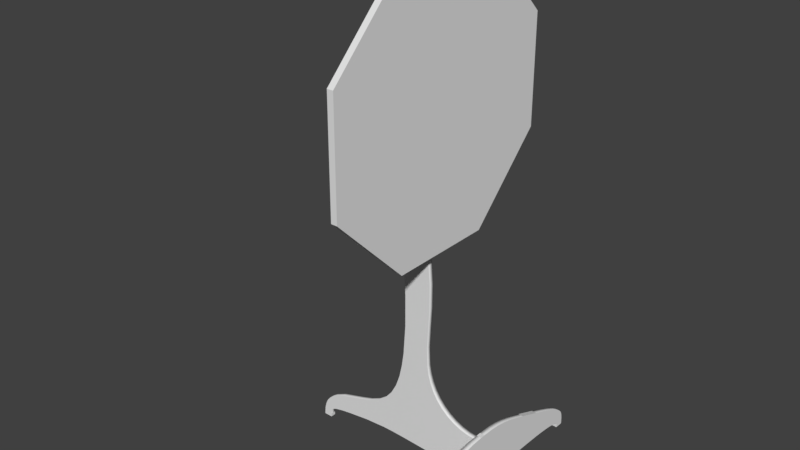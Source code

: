 # Source: Stopschild.blend  (saved by Blender 2.79.0; exported with 4.5.12 LTS)
import bpy
from mathutils import Matrix  # noqa: F401  (used for matrix-valued properties, if any)

bpy.ops.wm.read_factory_settings(use_empty=True)
scene = bpy.context.scene
scene.name = 'Scene'

# ---- collections
col_collection_1 = bpy.data.collections.new('Collection 1'); scene.collection.children.link(col_collection_1)

# ---- materials (node trees are filled in below, after node groups)
mat_steel___satin = bpy.data.materials.new('Steel_-_Satin')
mat_steel___satin.alpha_threshold = 0.0
mat_steel___satin.use_transparent_shadow = False
mat_steel___satin.specular_color = (0.5, 0.5, 0.5)
mat_steel___satin.roughness = 0.5

# ---- material node trees

# ---- world
world_world = bpy.data.worlds.new('World'); scene.world = world_world
world_world.color = (0.05088, 0.05088, 0.05088)
world_world.use_sun_shadow = False
world_world.sun_shadow_jitter_overblur = 0.0
world_world.cycles.sampling_method = 'MANUAL'

# ---- meshes
me_body1_2 = bpy.data.meshes.new('Body1:2')
me_body1_2.from_pydata([(-30.0, -1.5, 245.0), (-30.0, 1.5, 245.0), (-30.0, -1.5, 240.0), (-30.0, 1.5, 240.0), (-30.0, -1.5, 185.0), (-30.0, 1.5, 185.0), (-30.0, -1.5, 180.0), (-30.0, 1.5, 180.0), (-30.0, -1.5, 205.0), (-30.0, 1.5, 205.0), (-30.0, -1.5, 200.0), (-30.0, 1.5, 200.0), (-30.0, 1.5, 220.0), (-30.0, -1.5, 220.0), (-30.0, 1.5, 225.0), (-30.0, -1.5, 225.0), (-29.5, 75.0, 181.4), (-29.5, 75.0, 243.6), (-29.5, 31.07, 137.5), (-29.5, 31.07, 287.5), (-29.5, -31.07, 137.5), (-29.5, -31.07, 287.5), (-29.5, -75.0, 181.4), (-29.5, -75.0, 243.6), (-33.0, -1.5, 220.0), (-33.0, 1.5, 220.0), (-33.0, -1.5, 225.0), (-33.0, 1.5, 225.0), (-33.0, -1.5, 205.0), (-33.0, -1.5, 200.0), (-33.0, 1.5, 205.0), (-33.0, 1.5, 200.0), (-33.0, -1.5, 185.0), (-33.0, -1.5, 180.0), (-33.0, 1.5, 185.0), (-33.0, 1.5, 180.0), (-33.0, -1.5, 245.0), (-33.0, -1.5, 240.0), (-33.0, 1.5, 245.0), (-33.0, 1.5, 240.0), (-33.0, 75.0, 243.6), (-33.0, 31.07, 287.5), (-33.0, -31.07, 287.5), (-33.0, -75.0, 243.6), (-33.0, -75.0, 181.4), (-33.0, -31.07, 137.5), (-33.0, 31.07, 137.5), (-33.0, 75.0, 181.4)], [], [(0, 1, 2), (2, 1, 3), (4, 5, 6), (6, 5, 7), (8, 9, 10), (10, 9, 11), (12, 13, 14), (14, 13, 15), (16, 17, 18), (18, 17, 19), (18, 19, 20), (20, 19, 21), (20, 21, 22), (22, 21, 23), (13, 12, 24), (24, 12, 25), (15, 13, 26), (26, 13, 24), (14, 15, 27), (27, 15, 26), (12, 14, 25), (25, 14, 27), (8, 10, 28), (28, 10, 29), (9, 8, 30), (30, 8, 28), (11, 9, 31), (31, 9, 30), (10, 11, 29), (29, 11, 31), (4, 6, 32), (32, 6, 33), (5, 4, 34), (34, 4, 32), (7, 5, 35), (35, 5, 34), (6, 7, 33), (33, 7, 35), (0, 2, 36), (36, 2, 37), (1, 0, 38), (38, 0, 36), (3, 1, 39), (39, 1, 38), (2, 3, 37), (37, 3, 39), (40, 41, 17), (17, 41, 19), (41, 42, 19), (19, 42, 21), (42, 43, 21), (21, 43, 23), (43, 44, 23), (23, 44, 22), (44, 45, 22), (22, 45, 20), (45, 46, 20), (20, 46, 18), (46, 47, 18), (18, 47, 16), (47, 40, 16), (16, 40, 17), (39, 27, 37), (37, 27, 26), (37, 26, 43), (43, 26, 24), (43, 24, 28), (28, 24, 30), (30, 24, 25), (30, 25, 40), (40, 25, 27), (40, 27, 39), (39, 38, 40), (40, 38, 41), (41, 38, 42), (42, 38, 36), (42, 36, 43), (43, 36, 37), (35, 45, 33), (33, 45, 44), (33, 44, 32), (32, 44, 29), (32, 29, 34), (34, 29, 31), (34, 31, 47), (47, 31, 30), (47, 30, 40), (34, 47, 35), (35, 47, 46), (35, 46, 45), (43, 28, 44), (44, 28, 29)])
_uv = me_body1_2.uv_layers.new(name='Body1_2-mesh-map-0')
_uv.uv.foreach_set('vector', [0.09858, 0.5015, 0.1085, 0.5015, 0.09858, 0.5181, 0.09858, 0.5181, 0.1085, 0.5015, 0.1085, 0.5181, 0.1761, 0.5015, 0.1861, 0.5015, 0.1761, 0.5181, 0.1761, 0.5181, 0.1861, 0.5015, 0.1861, 0.5181, 0.1115, 0.5015, 0.1214, 0.5015, 0.1115, 0.5181, 0.1115, 0.5181, 0.1214, 0.5015, 0.1214, 0.5181, 0.09559, 0.5181, 0.08565, 0.5181, 0.09559, 0.5015, 0.09559, 0.5015, 0.08565, 0.5181, 0.08565, 0.5015, 0.9985, 0.1471, 0.9985, 0.3529, 0.8529, 0.001491, 0.8529, 0.001491, 0.9985, 0.3529, 0.8529, 0.4985, 0.8529, 0.001491, 0.8529, 0.4985, 0.6471, 0.001491, 0.6471, 0.001491, 0.8529, 0.4985, 0.6471, 0.4985, 0.6471, 0.001491, 0.6471, 0.4985, 0.5015, 0.1471, 0.5015, 0.1471, 0.6471, 0.4985, 0.5015, 0.3529, 0.3053, 0.5015, 0.3153, 0.5015, 0.3053, 0.5114, 0.3053, 0.5114, 0.3153, 0.5015, 0.3153, 0.5114, 0.1731, 0.5015, 0.1731, 0.5181, 0.1632, 0.5015, 0.1632, 0.5015, 0.1731, 0.5181, 0.1632, 0.5181, 0.2536, 0.5015, 0.2636, 0.5015, 0.2536, 0.5114, 0.2536, 0.5114, 0.2636, 0.5015, 0.2636, 0.5114, 0.1373, 0.5181, 0.1373, 0.5015, 0.1473, 0.5181, 0.1473, 0.5181, 0.1373, 0.5015, 0.1473, 0.5015, 0.06975, 0.5015, 0.06975, 0.5181, 0.05981, 0.5015, 0.05981, 0.5015, 0.06975, 0.5181, 0.05981, 0.5181, 0.2407, 0.5015, 0.2507, 0.5015, 0.2407, 0.5114, 0.2407, 0.5114, 0.2507, 0.5015, 0.2507, 0.5114, 0.07273, 0.5181, 0.07273, 0.5015, 0.08267, 0.5181, 0.08267, 0.5181, 0.07273, 0.5015, 0.08267, 0.5015, 0.2924, 0.5015, 0.3024, 0.5015, 0.2924, 0.5114, 0.2924, 0.5114, 0.3024, 0.5015, 0.3024, 0.5114, 0.199, 0.5015, 0.199, 0.5181, 0.189, 0.5015, 0.189, 0.5015, 0.199, 0.5181, 0.189, 0.5181, 0.2278, 0.5015, 0.2377, 0.5015, 0.2278, 0.5114, 0.2278, 0.5114, 0.2377, 0.5015, 0.2377, 0.5114, 0.1244, 0.5181, 0.1244, 0.5015, 0.1344, 0.5181, 0.1344, 0.5181, 0.1244, 0.5015, 0.1344, 0.5015, 0.2795, 0.5015, 0.2894, 0.5015, 0.2795, 0.5114, 0.2795, 0.5114, 0.2894, 0.5015, 0.2894, 0.5114, 0.1602, 0.5015, 0.1602, 0.5181, 0.1503, 0.5015, 0.1503, 0.5015, 0.1602, 0.5181, 0.1503, 0.5181, 0.2149, 0.5015, 0.2248, 0.5015, 0.2149, 0.5114, 0.2149, 0.5114, 0.2248, 0.5015, 0.2248, 0.5114, 0.202, 0.5181, 0.202, 0.5015, 0.2119, 0.5181, 0.2119, 0.5181, 0.202, 0.5015, 0.2119, 0.5015, 0.2666, 0.5015, 0.2765, 0.5015, 0.2666, 0.5114, 0.2666, 0.5114, 0.2765, 0.5015, 0.2765, 0.5114, 0.01309, 0.8529, 0.01309, 0.9985, 0.001491, 0.8529, 0.001491, 0.8529, 0.01309, 0.9985, 0.001491, 0.9985, 0.04523, 0.7074, 0.04523, 0.5015, 0.05683, 0.7074, 0.05683, 0.7074, 0.04523, 0.5015, 0.05683, 0.5015, 0.02767, 0.5015, 0.02767, 0.6471, 0.01607, 0.5015, 0.01607, 0.5015, 0.02767, 0.6471, 0.01607, 0.6471, 0.02767, 0.6471, 0.02767, 0.8529, 0.01607, 0.6471, 0.01607, 0.6471, 0.02767, 0.8529, 0.01607, 0.8529, 0.02767, 0.8529, 0.02767, 0.9985, 0.01607, 0.8529, 0.01607, 0.8529, 0.02767, 0.9985, 0.01607, 0.9985, 0.03065, 0.7074, 0.03065, 0.5015, 0.04225, 0.7074, 0.04225, 0.7074, 0.03065, 0.5015, 0.04225, 0.5015, 0.01309, 0.5015, 0.01309, 0.6471, 0.001491, 0.5015, 0.001491, 0.5015, 0.01309, 0.6471, 0.001491, 0.6471, 0.01309, 0.6471, 0.01309, 0.8529, 0.001491, 0.6471, 0.001491, 0.6471, 0.01309, 0.8529, 0.001491, 0.8529, 0.3179, 0.1891, 0.2828, 0.2242, 0.3109, 0.1821, 0.3109, 0.1821, 0.2828, 0.2242, 0.2758, 0.2172, 0.3109, 0.1821, 0.2758, 0.2172, 0.1471, 0.001491, 0.1471, 0.001491, 0.2758, 0.2172, 0.2641, 0.2289, 0.1471, 0.001491, 0.2641, 0.2289, 0.2289, 0.2641, 0.2289, 0.2641, 0.2641, 0.2289, 0.2359, 0.2711, 0.2359, 0.2711, 0.2641, 0.2289, 0.2711, 0.2359, 0.2359, 0.2711, 0.2711, 0.2359, 0.4985, 0.3529, 0.4985, 0.3529, 0.2711, 0.2359, 0.2828, 0.2242, 0.4985, 0.3529, 0.2828, 0.2242, 0.3179, 0.1891, 0.3179, 0.1891, 0.3297, 0.1774, 0.4985, 0.3529, 0.4985, 0.3529, 0.3297, 0.1774, 0.4985, 0.1471, 0.4985, 0.1471, 0.3297, 0.1774, 0.3529, 0.001491, 0.3529, 0.001491, 0.3297, 0.1774, 0.3226, 0.1703, 0.3529, 0.001491, 0.3226, 0.1703, 0.1471, 0.001491, 0.1471, 0.001491, 0.3226, 0.1703, 0.3109, 0.1821, 0.1774, 0.3297, 0.001491, 0.3529, 0.1703, 0.3226, 0.1703, 0.3226, 0.001491, 0.3529, 0.001491, 0.1471, 0.1703, 0.3226, 0.001491, 0.1471, 0.1821, 0.3109, 0.1821, 0.3109, 0.001491, 0.1471, 0.2172, 0.2758, 0.1821, 0.3109, 0.2172, 0.2758, 0.1891, 0.3179, 0.1891, 0.3179, 0.2172, 0.2758, 0.2242, 0.2828, 0.1891, 0.3179, 0.2242, 0.2828, 0.3529, 0.4985, 0.3529, 0.4985, 0.2242, 0.2828, 0.2359, 0.2711, 0.3529, 0.4985, 0.2359, 0.2711, 0.4985, 0.3529, 0.1891, 0.3179, 0.3529, 0.4985, 0.1774, 0.3297, 0.1774, 0.3297, 0.3529, 0.4985, 0.1471, 0.4985, 0.1774, 0.3297, 0.1471, 0.4985, 0.001491, 0.3529, 0.1471, 0.001491, 0.2289, 0.2641, 0.001491, 0.1471, 0.001491, 0.1471, 0.2289, 0.2641, 0.2172, 0.2758])
me_body1_2.materials.append(mat_steel___satin)
me_body1_2.use_remesh_preserve_volume = False
me_body1_2.use_remesh_preserve_attributes = False
me_body1_2.use_mirror_vertex_groups = False
me_body1_2.update()
me_body1_1 = bpy.data.meshes.new('Body1:1')
me_body1_1.from_pydata([(-3.0, -1.5, 15.0), (-3.0, 1.5, 15.0), (-0.000363, -1.5, 15.0), (-0.000363, 1.5, 15.0), (-3.0, -1.5, 10.0), (-0.000363, -1.5, 10.0), (-3.0, 1.5, 10.0), (-0.000363, 1.5, 10.0), (-3.0, -1.5, 35.0), (-3.0, 1.5, 35.0), (-0.000363, -1.5, 35.0), (-0.000363, 1.5, 35.0), (-3.0, -1.5, 30.0), (-0.000363, -1.5, 30.0), (-3.0, 1.5, 30.0), (-0.000363, 1.5, 30.0), (-3.0, -1.5, 38.0), (-3.0, -8.392, 37.74), (-0.000363, -1.5, 38.0), (-0.000363, -8.392, 37.74), (-3.0, -14.54, 36.97), (-0.000363, -14.54, 36.97), (-3.0, -20.2, 35.71), (-0.000363, -20.2, 35.71), (-3.0, -25.73, 34.0), (-0.000363, -25.73, 34.0), (-3.0, -31.47, 31.87), (-0.000363, -31.47, 31.87), (-3.0, -37.66, 29.39), (-0.000363, -37.66, 29.39), (-3.0, -44.39, 26.65), (-0.000363, -44.39, 26.65), (-3.0, -51.48, 23.73), (-0.000363, -51.48, 23.73), (-3.0, -58.57, 20.76), (-0.000363, -58.57, 20.76), (-3.0, -65.18, 17.82), (-0.000363, -65.18, 17.82), (-3.0, -70.82, 15.0), (-0.000363, -70.82, 15.0), (-3.0, -73.16, 13.64), (-0.000363, -73.16, 13.64), (-3.0, -75.13, 12.32), (-0.000363, -75.13, 12.32), (-3.0, -76.72, 11.02), (-0.000363, -76.72, 11.02), (-3.0, -77.93, 9.737), (-0.000363, -77.93, 9.737), (-3.0, -78.8, 8.445), (-0.000363, -78.8, 8.445), (-3.0, -79.37, 7.121), (-0.000363, -79.37, 7.121), (-3.0, -79.9, 4.27), (-0.000363, -79.9, 4.27), (-3.0, -80.0, 0.9944), (-0.000363, -80.0, 0.9944), (-3.0, 1.5, 38.0), (-0.000363, 1.5, 38.0), (-3.0, 80.0, 0.9944), (-3.0, 79.9, 4.27), (-0.000363, 80.0, 0.9944), (-0.000363, 79.9, 4.27), (-3.0, 79.37, 7.121), (-0.000363, 79.37, 7.121), (-3.0, 78.8, 8.445), (-0.000363, 78.8, 8.445), (-3.0, 77.93, 9.737), (-0.000363, 77.93, 9.737), (-3.0, 76.72, 11.02), (-0.000363, 76.72, 11.02), (-3.0, 75.13, 12.32), (-0.000363, 75.13, 12.32), (-3.0, 73.16, 13.64), (-0.000363, 73.16, 13.64), (-3.0, 70.82, 15.0), (-0.000363, 70.82, 15.0), (-3.0, 65.18, 17.82), (-0.000363, 65.18, 17.82), (-3.0, 58.57, 20.76), (-0.000363, 58.57, 20.76), (-3.0, 51.48, 23.73), (-0.000363, 51.48, 23.73), (-3.0, 44.39, 26.65), (-0.000363, 44.39, 26.65), (-3.0, 37.66, 29.39), (-0.000363, 37.66, 29.39), (-3.0, 31.47, 31.87), (-0.000363, 31.47, 31.87), (-3.0, 25.73, 34.0), (-0.000363, 25.73, 34.0), (-3.0, 20.2, 35.71), (-0.000363, 20.2, 35.71), (-3.0, 14.54, 36.97), (-0.000363, 14.54, 36.97), (-3.0, 8.392, 37.74), (-0.000363, 8.392, 37.74), (-3.0, 80.0, -0.005631), (-0.000363, 80.0, -0.005631), (-3.0, 75.0, 6.1e-05), (-0.000363, 75.0, 6.1e-05), (-3.0, 75.0, 2.0), (-0.000363, 75.0, 2.0), (-3.0, 1.5, 7.0), (-3.0, 16.25, 7.085), (-0.000363, 1.5, 7.0), (-0.000363, 16.25, 7.085), (-3.0, 29.85, 7.024), (-0.000363, 29.85, 7.024), (-3.0, 36.18, 6.933), (-0.000363, 36.18, 6.933), (-3.0, 42.16, 6.798), (-0.000363, 42.16, 6.798), (-3.0, 47.76, 6.614), (-0.000363, 47.76, 6.614), (-3.0, 52.93, 6.375), (-0.000363, 52.93, 6.375), (-3.0, 57.64, 6.077), (-0.000363, 57.64, 6.077), (-3.0, 61.84, 5.714), (-0.000363, 61.84, 5.714), (-3.0, 65.49, 5.281), (-0.000363, 65.49, 5.281), (-3.0, 68.56, 4.775), (-0.000363, 68.56, 4.775), (-3.0, 71.05, 4.193), (-0.000363, 71.05, 4.193), (-3.0, 72.95, 3.536), (-0.000363, 72.95, 3.536), (-3.0, 74.26, 2.805), (-0.000363, 74.26, 2.805), (-3.0, 74.7, 2.411), (-0.000363, 74.7, 2.411), (-3.0, -1.5, 7.0), (-0.000363, -1.5, 7.0), (-3.0, -75.0, 2.0), (-3.0, -74.7, 2.419), (-0.000363, -75.0, 2.0), (-0.000363, -74.7, 2.419), (-3.0, -74.26, 2.817), (-0.000363, -74.26, 2.817), (-3.0, -72.95, 3.553), (-0.000363, -72.95, 3.553), (-3.0, -71.05, 4.207), (-0.000363, -71.05, 4.207), (-3.0, -68.56, 4.778), (-0.000363, -68.56, 4.778), (-3.0, -65.49, 5.267), (-0.000363, -65.49, 5.267), (-3.0, -61.84, 5.678), (-0.000363, -61.84, 5.678), (-3.0, -57.64, 6.015), (-0.000363, -57.64, 6.015), (-3.0, -52.93, 6.286), (-0.000363, -52.93, 6.286), (-3.0, -47.76, 6.499), (-0.000363, -47.76, 6.499), (-3.0, -42.16, 6.662), (-0.000363, -42.16, 6.662), (-3.0, -36.18, 6.784), (-0.000363, -36.18, 6.784), (-3.0, -29.85, 6.872), (-0.000363, -29.85, 6.872), (-3.0, -16.24, 6.972), (-0.000363, -16.24, 6.972), (-3.0, -75.0, 6.1e-05), (-0.000363, -75.0, 6.1e-05), (-3.0, -80.0, -0.005631), (-0.000363, -80.0, -0.005631)], [], [(0, 1, 2), (2, 1, 3), (4, 0, 5), (5, 0, 2), (6, 4, 7), (7, 4, 5), (1, 6, 3), (3, 6, 7), (8, 9, 10), (10, 9, 11), (12, 8, 13), (13, 8, 10), (14, 12, 15), (15, 12, 13), (9, 14, 11), (11, 14, 15), (16, 17, 18), (18, 17, 19), (19, 17, 20), (19, 20, 21), (21, 20, 22), (21, 22, 23), (23, 22, 24), (23, 24, 25), (25, 24, 26), (25, 26, 27), (27, 26, 28), (27, 28, 29), (29, 28, 30), (29, 30, 31), (31, 30, 32), (31, 32, 33), (33, 32, 34), (33, 34, 35), (35, 34, 36), (35, 36, 37), (37, 36, 38), (37, 38, 39), (39, 38, 40), (39, 40, 41), (41, 40, 42), (41, 42, 43), (43, 42, 44), (43, 44, 45), (45, 44, 46), (45, 46, 47), (47, 46, 48), (47, 48, 49), (49, 48, 50), (49, 50, 51), (51, 50, 52), (51, 52, 53), (53, 52, 54), (53, 54, 55), (56, 16, 57), (57, 16, 18), (58, 59, 60), (60, 59, 61), (61, 59, 62), (61, 62, 63), (63, 62, 64), (63, 64, 65), (65, 64, 66), (65, 66, 67), (67, 66, 68), (67, 68, 69), (69, 68, 70), (69, 70, 71), (71, 70, 72), (71, 72, 73), (73, 72, 74), (73, 74, 75), (75, 74, 76), (75, 76, 77), (77, 76, 78), (77, 78, 79), (79, 78, 80), (79, 80, 81), (81, 80, 82), (81, 82, 83), (83, 82, 84), (83, 84, 85), (85, 84, 86), (85, 86, 87), (87, 86, 88), (87, 88, 89), (89, 88, 90), (89, 90, 91), (91, 90, 92), (91, 92, 93), (93, 92, 94), (93, 94, 95), (95, 94, 56), (95, 56, 57), (96, 58, 97), (97, 58, 60), (98, 96, 99), (99, 96, 97), (100, 98, 101), (101, 98, 99), (102, 103, 104), (104, 103, 105), (105, 103, 106), (105, 106, 107), (107, 106, 108), (107, 108, 109), (109, 108, 110), (109, 110, 111), (111, 110, 112), (111, 112, 113), (113, 112, 114), (113, 114, 115), (115, 114, 116), (115, 116, 117), (117, 116, 118), (117, 118, 119), (119, 118, 120), (119, 120, 121), (121, 120, 122), (121, 122, 123), (123, 122, 124), (123, 124, 125), (125, 124, 126), (125, 126, 127), (127, 126, 128), (127, 128, 129), (129, 128, 130), (129, 130, 131), (131, 130, 100), (131, 100, 101), (132, 102, 133), (133, 102, 104), (134, 135, 136), (136, 135, 137), (137, 135, 138), (137, 138, 139), (139, 138, 140), (139, 140, 141), (141, 140, 142), (141, 142, 143), (143, 142, 144), (143, 144, 145), (145, 144, 146), (145, 146, 147), (147, 146, 148), (147, 148, 149), (149, 148, 150), (149, 150, 151), (151, 150, 152), (151, 152, 153), (153, 152, 154), (153, 154, 155), (155, 154, 156), (155, 156, 157), (157, 156, 158), (157, 158, 159), (159, 158, 160), (159, 160, 161), (161, 160, 162), (161, 162, 163), (163, 162, 132), (163, 132, 133), (164, 134, 165), (165, 134, 136), (166, 164, 167), (167, 164, 165), (54, 166, 55), (55, 166, 167), (15, 89, 11), (11, 89, 91), (11, 91, 93), (13, 3, 15), (15, 3, 83), (15, 83, 85), (10, 25, 13), (13, 25, 27), (13, 27, 29), (11, 18, 10), (10, 18, 19), (10, 19, 21), (7, 105, 3), (3, 105, 107), (3, 107, 77), (77, 107, 109), (77, 109, 111), (5, 133, 7), (7, 133, 104), (7, 104, 105), (133, 5, 163), (163, 5, 2), (163, 2, 161), (161, 2, 37), (161, 37, 159), (159, 37, 157), (157, 37, 39), (157, 39, 155), (155, 39, 41), (155, 41, 153), (153, 41, 43), (153, 43, 45), (3, 13, 2), (2, 13, 31), (2, 31, 33), (167, 165, 55), (55, 165, 136), (55, 136, 137), (55, 137, 53), (53, 137, 139), (53, 139, 141), (141, 143, 53), (53, 143, 51), (51, 143, 145), (51, 145, 147), (51, 147, 49), (49, 147, 149), (49, 149, 47), (47, 149, 151), (47, 151, 45), (45, 151, 153), (77, 111, 75), (75, 111, 113), (75, 113, 73), (73, 113, 115), (73, 115, 71), (71, 115, 69), (69, 115, 117), (69, 117, 67), (67, 117, 119), (67, 119, 65), (65, 119, 121), (65, 121, 63), (63, 121, 123), (63, 123, 125), (63, 125, 61), (61, 125, 127), (61, 127, 129), (129, 131, 61), (61, 131, 60), (60, 131, 101), (60, 101, 99), (99, 97, 60), (77, 79, 3), (3, 79, 81), (3, 81, 83), (85, 87, 15), (15, 87, 89), (93, 95, 11), (11, 95, 57), (11, 57, 18), (21, 23, 10), (10, 23, 25), (29, 31, 13), (33, 35, 2), (2, 35, 37), (9, 88, 14), (14, 88, 86), (14, 86, 84), (8, 56, 9), (9, 56, 94), (9, 94, 92), (12, 24, 8), (8, 24, 22), (8, 22, 20), (14, 0, 12), (12, 0, 30), (12, 30, 28), (1, 103, 6), (6, 103, 102), (6, 102, 132), (0, 14, 1), (1, 14, 82), (1, 82, 80), (4, 162, 0), (0, 162, 160), (0, 160, 36), (36, 160, 158), (36, 158, 156), (162, 4, 132), (132, 4, 6), (166, 54, 164), (164, 54, 134), (134, 54, 135), (135, 54, 52), (135, 52, 138), (138, 52, 140), (140, 52, 142), (142, 52, 50), (142, 50, 144), (144, 50, 146), (146, 50, 48), (146, 48, 148), (148, 48, 46), (148, 46, 150), (150, 46, 44), (150, 44, 152), (152, 44, 42), (152, 42, 40), (152, 40, 154), (154, 40, 38), (154, 38, 156), (156, 38, 36), (36, 34, 0), (0, 34, 32), (0, 32, 30), (28, 26, 12), (12, 26, 24), (20, 17, 8), (8, 17, 16), (8, 16, 56), (92, 90, 9), (9, 90, 88), (84, 82, 14), (80, 78, 1), (1, 78, 76), (1, 76, 106), (106, 76, 108), (108, 76, 110), (110, 76, 74), (110, 74, 112), (112, 74, 72), (112, 72, 114), (114, 72, 70), (114, 70, 68), (114, 68, 116), (116, 68, 66), (116, 66, 118), (118, 66, 64), (118, 64, 120), (120, 64, 62), (120, 62, 122), (122, 62, 124), (124, 62, 59), (124, 59, 126), (126, 59, 128), (128, 59, 130), (130, 59, 58), (130, 58, 100), (100, 58, 98), (98, 58, 96), (106, 103, 1)])
me_body1_1.polygons.foreach_set('use_smooth', [0, 0, 0, 0, 0, 0, 0, 0, 0, 0, 0, 0, 0, 0, 0, 0, 1, 1, 1, 1, 1, 1, 1, 1, 1, 1, 1, 1, 0, 0, 0, 0, 1, 1, 1, 1, 1, 1, 1, 1, 1, 1, 1, 1, 1, 1, 1, 1, 1, 1, 1, 1, 1, 1, 0, 0, 1, 1, 1, 1, 1, 1, 1, 1, 1, 1, 1, 1, 1, 1, 1, 1, 1, 1, 1, 1, 1, 1, 0, 0, 0, 0, 1, 1, 1, 1, 1, 1, 1, 1, 1, 1, 1, 1, 0, 0, 0, 0, 0, 0, 1, 1, 1, 1, 1, 1, 1, 1, 1, 1, 1, 1, 1, 1, 1, 1, 1, 1, 1, 1, 1, 1, 1, 1, 1, 1, 1, 1, 1, 1, 1, 1, 1, 1, 1, 1, 1, 1, 1, 1, 1, 1, 1, 1, 1, 1, 1, 1, 1, 1, 1, 1, 1, 1, 1, 1, 1, 1, 1, 1, 0, 0, 0, 0, 0, 0, 0, 0, 0, 0, 0, 0, 0, 0, 0, 0, 0, 0, 0, 0, 0, 0, 0, 0, 0, 0, 0, 0, 0, 0, 0, 0, 0, 0, 0, 0, 0, 0, 0, 0, 0, 0, 0, 0, 0, 0, 0, 0, 0, 0, 0, 0, 0, 0, 0, 0, 0, 0, 0, 0, 0, 0, 0, 0, 0, 0, 0, 0, 0, 0, 0, 0, 0, 0, 0, 0, 0, 0, 0, 0, 0, 0, 0, 0, 0, 0, 0, 0, 0, 0, 0, 0, 0, 0, 0, 0, 0, 0, 0, 0, 0, 0, 0, 0, 0, 0, 0, 0, 0, 0, 0, 0, 0, 0, 0, 0, 0, 0, 0, 0, 0, 0, 0, 0, 0, 0, 0, 0, 0, 0, 0, 0, 0, 0, 0, 0, 0, 0, 0, 0, 0, 0, 0, 0, 0, 0, 0, 0, 0, 0, 0, 0, 0, 0, 0, 0, 0, 0, 0, 0, 0, 0, 0, 0, 0, 0, 0, 0, 0, 0, 0, 0, 0, 0, 0, 0, 0, 0, 0, 0])
_uv = me_body1_1.uv_layers.new(name='Body1_1-mesh-map-0')
_uv.uv.foreach_set('vector', [0.5731, 0.3938, 0.5591, 0.3938, 0.5731, 0.3752, 0.5731, 0.3752, 0.5591, 0.3938, 0.5591, 0.3752, 0.5349, 0.5597, 0.5349, 0.5389, 0.5535, 0.5597, 0.5535, 0.5597, 0.5349, 0.5389, 0.5535, 0.5389, 0.5744, 0.3211, 0.5591, 0.3211, 0.5744, 0.3025, 0.5744, 0.3025, 0.5591, 0.3211, 0.5591, 0.3025, 0.5535, 0.4259, 0.5535, 0.4493, 0.5349, 0.4259, 0.5349, 0.4259, 0.5535, 0.4493, 0.5349, 0.4493, 0.5731, 0.3696, 0.5591, 0.3696, 0.5731, 0.351, 0.5731, 0.351, 0.5591, 0.3696, 0.5591, 0.351, 0.5349, 0.5333, 0.5349, 0.5126, 0.5535, 0.5333, 0.5535, 0.5333, 0.5349, 0.5126, 0.5535, 0.5126, 0.5744, 0.3454, 0.5591, 0.3454, 0.5744, 0.3267, 0.5744, 0.3267, 0.5591, 0.3454, 0.5591, 0.3267, 0.5535, 0.397, 0.5535, 0.4203, 0.5349, 0.397, 0.5349, 0.397, 0.5535, 0.4203, 0.5349, 0.4203, 0.4864, 0.037, 0.4864, 0.002797, 0.505, 0.037, 0.505, 0.037, 0.4864, 0.002797, 0.505, 0.002797, 0.5106, 0.002797, 0.5293, 0.002797, 0.5293, 0.03155, 0.5106, 0.002797, 0.5293, 0.03155, 0.5106, 0.03155, 0.5106, 0.03155, 0.5293, 0.03155, 0.5293, 0.06064, 0.5106, 0.03155, 0.5293, 0.06064, 0.5106, 0.06064, 0.5106, 0.06064, 0.5293, 0.06064, 0.5293, 0.09131, 0.5106, 0.06064, 0.5293, 0.09131, 0.5106, 0.09131, 0.5106, 0.09131, 0.5293, 0.09131, 0.5293, 0.1248, 0.5106, 0.09131, 0.5293, 0.1248, 0.5106, 0.1248, 0.5106, 0.1248, 0.5293, 0.1248, 0.5293, 0.1617, 0.5106, 0.1248, 0.5293, 0.1617, 0.5106, 0.1617, 0.5106, 0.1617, 0.5293, 0.1617, 0.5293, 0.2021, 0.5106, 0.1617, 0.5293, 0.2021, 0.5106, 0.2021, 0.5106, 0.2021, 0.5293, 0.2021, 0.5293, 0.2447, 0.5106, 0.2021, 0.5293, 0.2447, 0.5106, 0.2447, 0.5106, 0.2447, 0.5293, 0.2447, 0.5293, 0.2877, 0.5106, 0.2447, 0.5293, 0.2877, 0.5106, 0.2877, 0.5106, 0.2877, 0.5293, 0.2877, 0.5293, 0.3284, 0.5106, 0.2877, 0.5293, 0.3284, 0.5106, 0.3284, 0.5106, 0.3284, 0.5293, 0.3284, 0.5293, 0.3647, 0.5106, 0.3284, 0.5293, 0.3647, 0.5106, 0.3647, 0.5106, 0.3647, 0.5293, 0.3647, 0.5293, 0.3807, 0.5106, 0.3647, 0.5293, 0.3807, 0.5106, 0.3807, 0.5106, 0.3807, 0.5293, 0.3807, 0.5293, 0.3949, 0.5106, 0.3807, 0.5293, 0.3949, 0.5106, 0.3949, 0.5106, 0.3949, 0.5293, 0.3949, 0.5293, 0.4075, 0.5106, 0.3949, 0.5293, 0.4075, 0.5106, 0.4075, 0.5106, 0.4075, 0.5293, 0.4075, 0.5293, 0.4185, 0.5106, 0.4075, 0.5293, 0.4185, 0.5106, 0.4185, 0.5106, 0.4185, 0.5293, 0.4185, 0.5293, 0.4281, 0.5106, 0.4185, 0.5293, 0.4281, 0.5106, 0.4281, 0.5106, 0.4281, 0.5293, 0.4281, 0.5293, 0.4366, 0.5106, 0.4281, 0.5293, 0.4366, 0.5106, 0.4366, 0.5106, 0.4366, 0.5293, 0.4366, 0.5293, 0.4521, 0.5106, 0.4366, 0.5293, 0.4521, 0.5106, 0.4521, 0.5106, 0.4521, 0.5293, 0.4521, 0.5293, 0.4678, 0.5106, 0.4521, 0.5293, 0.4678, 0.5106, 0.4678, 0.4864, 0.05229, 0.4864, 0.037, 0.505, 0.05229, 0.505, 0.05229, 0.4864, 0.037, 0.505, 0.037, 0.5148, 0.5522, 0.5279, 0.5522, 0.5148, 0.5708, 0.5148, 0.5708, 0.5279, 0.5522, 0.5279, 0.5708, 0.505, 0.5718, 0.4864, 0.5718, 0.4864, 0.559, 0.505, 0.5718, 0.4864, 0.559, 0.505, 0.559, 0.505, 0.559, 0.4864, 0.559, 0.4864, 0.5513, 0.505, 0.559, 0.4864, 0.5513, 0.505, 0.5513, 0.505, 0.5513, 0.4864, 0.5513, 0.4864, 0.5423, 0.505, 0.5513, 0.4864, 0.5423, 0.505, 0.5423, 0.505, 0.5423, 0.4864, 0.5423, 0.4864, 0.5316, 0.505, 0.5423, 0.4864, 0.5316, 0.505, 0.5316, 0.505, 0.5316, 0.4864, 0.5316, 0.4864, 0.5189, 0.505, 0.5316, 0.4864, 0.5189, 0.505, 0.5189, 0.505, 0.5189, 0.4864, 0.5189, 0.4864, 0.5041, 0.505, 0.5189, 0.4864, 0.5041, 0.505, 0.5041, 0.505, 0.5041, 0.4864, 0.5041, 0.4864, 0.4874, 0.505, 0.5041, 0.4864, 0.4874, 0.505, 0.4874, 0.505, 0.4874, 0.4864, 0.4874, 0.4864, 0.4486, 0.505, 0.4874, 0.4864, 0.4486, 0.505, 0.4486, 0.505, 0.4486, 0.4864, 0.4486, 0.4864, 0.4045, 0.505, 0.4486, 0.4864, 0.4045, 0.505, 0.4045, 0.505, 0.4045, 0.4864, 0.4045, 0.4864, 0.3578, 0.505, 0.4045, 0.4864, 0.3578, 0.505, 0.3578, 0.505, 0.3578, 0.4864, 0.3578, 0.4864, 0.3112, 0.505, 0.3578, 0.4864, 0.3112, 0.505, 0.3112, 0.505, 0.3112, 0.4864, 0.3112, 0.4864, 0.2672, 0.505, 0.3112, 0.4864, 0.2672, 0.505, 0.2672, 0.505, 0.2672, 0.4864, 0.2672, 0.4864, 0.2268, 0.505, 0.2672, 0.4864, 0.2268, 0.505, 0.2268, 0.505, 0.2268, 0.4864, 0.2268, 0.4864, 0.19, 0.505, 0.2268, 0.4864, 0.19, 0.505, 0.19, 0.505, 0.19, 0.4864, 0.19, 0.4864, 0.1557, 0.505, 0.19, 0.4864, 0.1557, 0.505, 0.1557, 0.505, 0.1557, 0.4864, 0.1557, 0.4864, 0.1224, 0.505, 0.1557, 0.4864, 0.1224, 0.505, 0.1224, 0.505, 0.1224, 0.4864, 0.1224, 0.4864, 0.08833, 0.505, 0.1224, 0.4864, 0.08833, 0.505, 0.08833, 0.505, 0.08833, 0.4864, 0.08833, 0.4864, 0.05229, 0.505, 0.08833, 0.4864, 0.05229, 0.505, 0.05229, 0.5106, 0.5522, 0.5148, 0.5522, 0.5106, 0.5708, 0.5106, 0.5708, 0.5148, 0.5522, 0.5148, 0.5708, 0.5535, 0.4549, 0.5535, 0.4782, 0.5349, 0.4549, 0.5349, 0.4549, 0.5535, 0.4782, 0.5349, 0.4782, 0.5685, 0.4181, 0.5591, 0.4181, 0.5685, 0.3994, 0.5685, 0.3994, 0.5591, 0.4181, 0.5591, 0.3994, 0.5106, 0.5466, 0.5106, 0.4781, 0.5293, 0.5466, 0.5293, 0.5466, 0.5106, 0.4781, 0.5293, 0.4781, 0.5591, 0.002797, 0.5778, 0.002797, 0.5778, 0.06629, 0.5591, 0.002797, 0.5778, 0.06629, 0.5591, 0.06629, 0.5591, 0.06629, 0.5778, 0.06629, 0.5778, 0.0961, 0.5591, 0.06629, 0.5778, 0.0961, 0.5591, 0.0961, 0.5591, 0.0961, 0.5778, 0.0961, 0.5778, 0.1245, 0.5591, 0.0961, 0.5778, 0.1245, 0.5591, 0.1245, 0.5591, 0.1245, 0.5778, 0.1245, 0.5778, 0.1512, 0.5591, 0.1245, 0.5778, 0.1512, 0.5591, 0.1512, 0.5591, 0.1512, 0.5778, 0.1512, 0.5778, 0.1763, 0.5591, 0.1512, 0.5778, 0.1763, 0.5591, 0.1763, 0.5591, 0.1763, 0.5778, 0.1763, 0.5778, 0.1994, 0.5591, 0.1763, 0.5778, 0.1994, 0.5591, 0.1994, 0.5591, 0.1994, 0.5778, 0.1994, 0.5778, 0.2204, 0.5591, 0.1994, 0.5778, 0.2204, 0.5591, 0.2204, 0.5591, 0.2204, 0.5778, 0.2204, 0.5778, 0.2391, 0.5591, 0.2204, 0.5778, 0.2391, 0.5591, 0.2391, 0.5591, 0.2391, 0.5778, 0.2391, 0.5778, 0.2555, 0.5591, 0.2391, 0.5778, 0.2555, 0.5591, 0.2555, 0.5591, 0.2555, 0.5778, 0.2555, 0.5778, 0.2695, 0.5591, 0.2555, 0.5778, 0.2695, 0.5591, 0.2695, 0.5591, 0.2695, 0.5778, 0.2695, 0.5778, 0.281, 0.5591, 0.2695, 0.5778, 0.281, 0.5591, 0.281, 0.5591, 0.281, 0.5778, 0.281, 0.5778, 0.2901, 0.5591, 0.281, 0.5778, 0.2901, 0.5591, 0.2901, 0.5591, 0.2901, 0.5778, 0.2901, 0.5778, 0.2938, 0.5591, 0.2901, 0.5778, 0.2938, 0.5591, 0.2938, 0.5591, 0.2938, 0.5778, 0.2938, 0.5778, 0.2969, 0.5591, 0.2938, 0.5778, 0.2969, 0.5591, 0.2969, 0.5535, 0.3774, 0.5535, 0.3914, 0.5349, 0.3774, 0.5349, 0.3774, 0.5535, 0.3914, 0.5349, 0.3914, 0.5349, 0.2951, 0.5349, 0.292, 0.5535, 0.2951, 0.5535, 0.2951, 0.5349, 0.292, 0.5535, 0.292, 0.5535, 0.292, 0.5349, 0.292, 0.5349, 0.2883, 0.5535, 0.292, 0.5349, 0.2883, 0.5535, 0.2883, 0.5535, 0.2883, 0.5349, 0.2883, 0.5349, 0.2792, 0.5535, 0.2883, 0.5349, 0.2792, 0.5535, 0.2792, 0.5535, 0.2792, 0.5349, 0.2792, 0.5349, 0.2677, 0.5535, 0.2792, 0.5349, 0.2677, 0.5535, 0.2677, 0.5535, 0.2677, 0.5349, 0.2677, 0.5349, 0.2538, 0.5535, 0.2677, 0.5349, 0.2538, 0.5535, 0.2538, 0.5535, 0.2538, 0.5349, 0.2538, 0.5349, 0.2376, 0.5535, 0.2538, 0.5349, 0.2376, 0.5535, 0.2376, 0.5535, 0.2376, 0.5349, 0.2376, 0.5349, 0.219, 0.5535, 0.2376, 0.5349, 0.219, 0.5535, 0.219, 0.5535, 0.219, 0.5349, 0.219, 0.5349, 0.1982, 0.5535, 0.219, 0.5349, 0.1982, 0.5535, 0.1982, 0.5535, 0.1982, 0.5349, 0.1982, 0.5349, 0.1753, 0.5535, 0.1982, 0.5349, 0.1753, 0.5535, 0.1753, 0.5535, 0.1753, 0.5349, 0.1753, 0.5349, 0.1505, 0.5535, 0.1753, 0.5349, 0.1505, 0.5535, 0.1505, 0.5535, 0.1505, 0.5349, 0.1505, 0.5349, 0.1239, 0.5535, 0.1505, 0.5349, 0.1239, 0.5535, 0.1239, 0.5535, 0.1239, 0.5349, 0.1239, 0.5349, 0.09576, 0.5535, 0.1239, 0.5349, 0.09576, 0.5535, 0.09576, 0.5535, 0.09576, 0.5349, 0.09576, 0.5349, 0.06612, 0.5535, 0.09576, 0.5349, 0.06612, 0.5535, 0.06612, 0.5535, 0.06612, 0.5349, 0.06612, 0.5349, 0.002797, 0.5535, 0.06612, 0.5349, 0.002797, 0.5535, 0.002797, 0.5349, 0.309, 0.5535, 0.309, 0.5535, 0.3774, 0.5349, 0.309, 0.5535, 0.3774, 0.5349, 0.3774, 0.5349, 0.3034, 0.5349, 0.2951, 0.5535, 0.3034, 0.5535, 0.3034, 0.5349, 0.2951, 0.5535, 0.2951, 0.5535, 0.4838, 0.5535, 0.507, 0.5349, 0.4838, 0.5349, 0.4838, 0.5535, 0.507, 0.5349, 0.507, 0.5293, 0.4678, 0.5293, 0.4725, 0.5106, 0.4678, 0.5106, 0.4678, 0.5293, 0.4725, 0.5106, 0.4725, 0.05252, 0.5093, 0.02767, 0.6599, 0.02144, 0.5093, 0.02144, 0.5093, 0.02767, 0.6599, 0.01701, 0.6256, 0.02144, 0.5093, 0.01701, 0.6256, 0.009181, 0.5903, 0.05252, 0.4907, 0.1457, 0.5093, 0.05252, 0.5093, 0.05252, 0.5093, 0.1457, 0.5093, 0.07336, 0.7759, 0.05252, 0.5093, 0.07336, 0.7759, 0.0563, 0.7341, 0.02144, 0.4907, 0.02767, 0.3401, 0.05252, 0.4907, 0.05252, 0.4907, 0.02767, 0.3401, 0.0409, 0.3044, 0.05252, 0.4907, 0.0409, 0.3044, 0.0563, 0.2659, 0.02144, 0.5093, 0.002797, 0.4907, 0.02144, 0.4907, 0.02144, 0.4907, 0.002797, 0.4907, 0.004403, 0.4478, 0.02144, 0.4907, 0.004403, 0.4478, 0.009181, 0.4097, 0.1768, 0.5093, 0.1949, 0.601, 0.1457, 0.5093, 0.1457, 0.5093, 0.1949, 0.601, 0.1953, 0.6855, 0.1457, 0.5093, 0.1953, 0.6855, 0.1282, 0.9051, 0.1282, 0.9051, 0.1953, 0.6855, 0.1959, 0.7249, 0.1282, 0.9051, 0.1959, 0.7249, 0.1967, 0.762, 0.1768, 0.4907, 0.1955, 0.4907, 0.1768, 0.5093, 0.1768, 0.5093, 0.1955, 0.4907, 0.1955, 0.5093, 0.1768, 0.5093, 0.1955, 0.5093, 0.1949, 0.601, 0.1955, 0.4907, 0.1768, 0.4907, 0.1956, 0.3991, 0.1956, 0.3991, 0.1768, 0.4907, 0.1457, 0.4907, 0.1956, 0.3991, 0.1457, 0.4907, 0.1963, 0.3145, 0.1963, 0.3145, 0.1457, 0.4907, 0.1282, 0.09494, 0.1963, 0.3145, 0.1282, 0.09494, 0.1968, 0.2751, 0.1968, 0.2751, 0.1282, 0.09494, 0.1976, 0.238, 0.1976, 0.238, 0.1282, 0.09494, 0.1457, 0.05985, 0.1976, 0.238, 0.1457, 0.05985, 0.1986, 0.2032, 0.1986, 0.2032, 0.1457, 0.05985, 0.1542, 0.04532, 0.1986, 0.2032, 0.1542, 0.04532, 0.1999, 0.171, 0.1999, 0.171, 0.1542, 0.04532, 0.1624, 0.03308, 0.1999, 0.171, 0.1624, 0.03308, 0.1705, 0.02321, 0.1457, 0.5093, 0.05252, 0.4907, 0.1457, 0.4907, 0.1457, 0.4907, 0.05252, 0.4907, 0.07336, 0.2241, 0.1457, 0.4907, 0.07336, 0.2241, 0.09148, 0.1801, 0.239, 0.002804, 0.239, 0.03388, 0.2328, 0.002797, 0.2328, 0.002797, 0.239, 0.03388, 0.2265, 0.03388, 0.2328, 0.002797, 0.2265, 0.03388, 0.2239, 0.03574, 0.2328, 0.002797, 0.2239, 0.03574, 0.2124, 0.003419, 0.2124, 0.003419, 0.2239, 0.03574, 0.2215, 0.03848, 0.2124, 0.003419, 0.2215, 0.03848, 0.2169, 0.04664, 0.2169, 0.04664, 0.2128, 0.05842, 0.2124, 0.003419, 0.2124, 0.003419, 0.2128, 0.05842, 0.1947, 0.006702, 0.1947, 0.006702, 0.2128, 0.05842, 0.2093, 0.07388, 0.1947, 0.006702, 0.2093, 0.07388, 0.2062, 0.093, 0.1947, 0.006702, 0.2062, 0.093, 0.1865, 0.01027, 0.1865, 0.01027, 0.2062, 0.093, 0.2037, 0.1157, 0.1865, 0.01027, 0.2037, 0.1157, 0.1784, 0.01567, 0.1784, 0.01567, 0.2037, 0.1157, 0.2016, 0.1418, 0.1784, 0.01567, 0.2016, 0.1418, 0.1705, 0.02321, 0.1705, 0.02321, 0.2016, 0.1418, 0.1999, 0.171, 0.1282, 0.9051, 0.1967, 0.762, 0.1457, 0.9402, 0.1457, 0.9402, 0.1967, 0.762, 0.1979, 0.7968, 0.1457, 0.9402, 0.1979, 0.7968, 0.1542, 0.9547, 0.1542, 0.9547, 0.1979, 0.7968, 0.1993, 0.829, 0.1542, 0.9547, 0.1993, 0.829, 0.1624, 0.9669, 0.1624, 0.9669, 0.1993, 0.829, 0.1705, 0.9768, 0.1705, 0.9768, 0.1993, 0.829, 0.2012, 0.8582, 0.1705, 0.9768, 0.2012, 0.8582, 0.1784, 0.9843, 0.1784, 0.9843, 0.2012, 0.8582, 0.2035, 0.8843, 0.1784, 0.9843, 0.2035, 0.8843, 0.1865, 0.9897, 0.1865, 0.9897, 0.2035, 0.8843, 0.2061, 0.907, 0.1865, 0.9897, 0.2061, 0.907, 0.1947, 0.9933, 0.1947, 0.9933, 0.2061, 0.907, 0.2093, 0.9261, 0.1947, 0.9933, 0.2093, 0.9261, 0.2129, 0.9416, 0.1947, 0.9933, 0.2129, 0.9416, 0.2124, 0.9966, 0.2124, 0.9966, 0.2129, 0.9416, 0.217, 0.9534, 0.2124, 0.9966, 0.217, 0.9534, 0.2215, 0.9615, 0.2215, 0.9615, 0.224, 0.9643, 0.2124, 0.9966, 0.2124, 0.9966, 0.224, 0.9643, 0.2328, 0.9972, 0.2328, 0.9972, 0.224, 0.9643, 0.2265, 0.9661, 0.2328, 0.9972, 0.2265, 0.9661, 0.239, 0.9661, 0.239, 0.9661, 0.239, 0.9972, 0.2328, 0.9972, 0.1282, 0.9051, 0.11, 0.864, 0.1457, 0.5093, 0.1457, 0.5093, 0.11, 0.864, 0.09148, 0.8199, 0.1457, 0.5093, 0.09148, 0.8199, 0.07336, 0.7759, 0.0563, 0.7341, 0.0409, 0.6956, 0.05252, 0.5093, 0.05252, 0.5093, 0.0409, 0.6956, 0.02767, 0.6599, 0.009181, 0.5903, 0.004403, 0.5522, 0.02144, 0.5093, 0.02144, 0.5093, 0.004403, 0.5522, 0.002797, 0.5093, 0.02144, 0.5093, 0.002797, 0.5093, 0.002797, 0.4907, 0.009181, 0.4097, 0.01701, 0.3744, 0.02144, 0.4907, 0.02144, 0.4907, 0.01701, 0.3744, 0.02767, 0.3401, 0.0563, 0.2659, 0.07336, 0.2241, 0.05252, 0.4907, 0.09148, 0.1801, 0.11, 0.136, 0.1457, 0.4907, 0.1457, 0.4907, 0.11, 0.136, 0.1282, 0.09494, 0.4622, 0.5093, 0.4559, 0.6599, 0.4311, 0.5093, 0.4311, 0.5093, 0.4559, 0.6599, 0.4427, 0.6956, 0.4311, 0.5093, 0.4427, 0.6956, 0.4273, 0.7341, 0.4622, 0.4907, 0.4808, 0.5093, 0.4622, 0.5093, 0.4622, 0.5093, 0.4808, 0.5093, 0.4792, 0.5522, 0.4622, 0.5093, 0.4792, 0.5522, 0.4744, 0.5903, 0.4311, 0.4907, 0.4559, 0.3401, 0.4622, 0.4907, 0.4622, 0.4907, 0.4559, 0.3401, 0.4666, 0.3744, 0.4622, 0.4907, 0.4666, 0.3744, 0.4744, 0.4097, 0.4311, 0.5093, 0.3379, 0.4907, 0.4311, 0.4907, 0.4311, 0.4907, 0.3379, 0.4907, 0.4102, 0.2241, 0.4311, 0.4907, 0.4102, 0.2241, 0.4273, 0.2659, 0.3379, 0.5093, 0.2887, 0.601, 0.3068, 0.5093, 0.3068, 0.5093, 0.2887, 0.601, 0.2881, 0.5093, 0.3068, 0.5093, 0.2881, 0.5093, 0.2881, 0.4907, 0.3379, 0.4907, 0.4311, 0.5093, 0.3379, 0.5093, 0.3379, 0.5093, 0.4311, 0.5093, 0.4102, 0.7759, 0.3379, 0.5093, 0.4102, 0.7759, 0.3921, 0.8199, 0.3068, 0.4907, 0.288, 0.3991, 0.3379, 0.4907, 0.3379, 0.4907, 0.288, 0.3991, 0.2873, 0.3145, 0.3379, 0.4907, 0.2873, 0.3145, 0.3554, 0.09494, 0.3554, 0.09494, 0.2873, 0.3145, 0.2868, 0.2751, 0.3554, 0.09494, 0.2868, 0.2751, 0.286, 0.238, 0.288, 0.3991, 0.3068, 0.4907, 0.2881, 0.4907, 0.2881, 0.4907, 0.3068, 0.4907, 0.3068, 0.5093, 0.2446, 0.002804, 0.2508, 0.002797, 0.2446, 0.03388, 0.2446, 0.03388, 0.2508, 0.002797, 0.2571, 0.03388, 0.2571, 0.03388, 0.2508, 0.002797, 0.2597, 0.03574, 0.2597, 0.03574, 0.2508, 0.002797, 0.2712, 0.003419, 0.2597, 0.03574, 0.2712, 0.003419, 0.2621, 0.03848, 0.2621, 0.03848, 0.2712, 0.003419, 0.2667, 0.04664, 0.2667, 0.04664, 0.2712, 0.003419, 0.2708, 0.05842, 0.2708, 0.05842, 0.2712, 0.003419, 0.2889, 0.006702, 0.2708, 0.05842, 0.2889, 0.006702, 0.2743, 0.07388, 0.2743, 0.07388, 0.2889, 0.006702, 0.2774, 0.093, 0.2774, 0.093, 0.2889, 0.006702, 0.2971, 0.01027, 0.2774, 0.093, 0.2971, 0.01027, 0.2799, 0.1157, 0.2799, 0.1157, 0.2971, 0.01027, 0.3051, 0.01567, 0.2799, 0.1157, 0.3051, 0.01567, 0.282, 0.1418, 0.282, 0.1418, 0.3051, 0.01567, 0.3131, 0.02321, 0.282, 0.1418, 0.3131, 0.02321, 0.2837, 0.171, 0.2837, 0.171, 0.3131, 0.02321, 0.3212, 0.03308, 0.2837, 0.171, 0.3212, 0.03308, 0.3294, 0.04532, 0.2837, 0.171, 0.3294, 0.04532, 0.285, 0.2032, 0.285, 0.2032, 0.3294, 0.04532, 0.3379, 0.05985, 0.285, 0.2032, 0.3379, 0.05985, 0.286, 0.238, 0.286, 0.238, 0.3379, 0.05985, 0.3554, 0.09494, 0.3554, 0.09494, 0.3736, 0.136, 0.3379, 0.4907, 0.3379, 0.4907, 0.3736, 0.136, 0.3921, 0.1801, 0.3379, 0.4907, 0.3921, 0.1801, 0.4102, 0.2241, 0.4273, 0.2659, 0.4427, 0.3044, 0.4311, 0.4907, 0.4311, 0.4907, 0.4427, 0.3044, 0.4559, 0.3401, 0.4744, 0.4097, 0.4792, 0.4478, 0.4622, 0.4907, 0.4622, 0.4907, 0.4792, 0.4478, 0.4808, 0.4907, 0.4622, 0.4907, 0.4808, 0.4907, 0.4808, 0.5093, 0.4744, 0.5903, 0.4666, 0.6256, 0.4622, 0.5093, 0.4622, 0.5093, 0.4666, 0.6256, 0.4559, 0.6599, 0.4273, 0.7341, 0.4102, 0.7759, 0.4311, 0.5093, 0.3921, 0.8199, 0.3736, 0.864, 0.3379, 0.5093, 0.3379, 0.5093, 0.3736, 0.864, 0.3554, 0.9051, 0.3379, 0.5093, 0.3554, 0.9051, 0.2883, 0.6855, 0.2883, 0.6855, 0.3554, 0.9051, 0.2877, 0.7249, 0.2877, 0.7249, 0.3554, 0.9051, 0.2869, 0.762, 0.2869, 0.762, 0.3554, 0.9051, 0.3379, 0.9402, 0.2869, 0.762, 0.3379, 0.9402, 0.2857, 0.7968, 0.2857, 0.7968, 0.3379, 0.9402, 0.3294, 0.9547, 0.2857, 0.7968, 0.3294, 0.9547, 0.2842, 0.829, 0.2842, 0.829, 0.3294, 0.9547, 0.3212, 0.9669, 0.2842, 0.829, 0.3212, 0.9669, 0.3131, 0.9768, 0.2842, 0.829, 0.3131, 0.9768, 0.2824, 0.8582, 0.2824, 0.8582, 0.3131, 0.9768, 0.3051, 0.9843, 0.2824, 0.8582, 0.3051, 0.9843, 0.2801, 0.8843, 0.2801, 0.8843, 0.3051, 0.9843, 0.2971, 0.9897, 0.2801, 0.8843, 0.2971, 0.9897, 0.2774, 0.907, 0.2774, 0.907, 0.2971, 0.9897, 0.2889, 0.9933, 0.2774, 0.907, 0.2889, 0.9933, 0.2743, 0.9261, 0.2743, 0.9261, 0.2889, 0.9933, 0.2707, 0.9416, 0.2707, 0.9416, 0.2889, 0.9933, 0.2712, 0.9966, 0.2707, 0.9416, 0.2712, 0.9966, 0.2666, 0.9534, 0.2666, 0.9534, 0.2712, 0.9966, 0.2621, 0.9615, 0.2621, 0.9615, 0.2712, 0.9966, 0.2596, 0.9643, 0.2596, 0.9643, 0.2712, 0.9966, 0.2508, 0.9972, 0.2596, 0.9643, 0.2508, 0.9972, 0.2571, 0.9661, 0.2571, 0.9661, 0.2508, 0.9972, 0.2446, 0.9661, 0.2446, 0.9661, 0.2508, 0.9972, 0.2446, 0.9972, 0.2883, 0.6855, 0.2887, 0.601, 0.3379, 0.5093])
me_body1_1.materials.append(mat_steel___satin)
me_body1_1.use_remesh_preserve_volume = False
me_body1_1.use_remesh_preserve_attributes = False
me_body1_1.use_mirror_vertex_groups = False
me_body1_1.update()
me_body1 = bpy.data.meshes.new('Body1')
me_body1.from_pydata([(-30.0, 1.5, 220.0), (-30.0, 1.5, 225.0), (-30.0, -1.5, 220.0), (-30.0, -1.5, 225.0), (-33.0, 1.5, 220.0), (-33.0, -1.5, 220.0), (-33.0, 1.5, 205.0), (-33.0, -1.5, 205.0), (-30.0, 1.5, 205.0), (-30.0, -1.5, 205.0), (-30.0, 1.5, 200.0), (-30.0, -1.5, 200.0), (-34.0, 1.5, 200.0), (-34.0, -1.5, 200.0), (-4.0, 1.5, 35.0), (-9.011, 1.5, 35.4), (-4.0, -1.5, 35.0), (-9.011, -1.5, 35.4), (-13.81, 1.5, 36.59), (-13.81, -1.5, 36.59), (-18.35, 1.5, 38.53), (-18.35, -1.5, 38.53), (-22.54, 1.5, 41.14), (-22.54, -1.5, 41.14), (-26.28, 1.5, 44.36), (-26.28, -1.5, 44.36), (-29.51, 1.5, 48.1), (-29.51, -1.5, 48.1), (-32.14, 1.5, 52.28), (-32.14, -1.5, 52.28), (-34.16, 1.5, 56.84), (-34.16, -1.5, 56.84), (-35.58, 1.5, 61.71), (-35.58, -1.5, 61.71), (-36.44, 1.5, 66.87), (-36.44, -1.5, 66.87), (-36.86, 1.5, 77.93), (-36.86, -1.5, 77.93), (-36.27, 1.5, 89.89), (-36.27, -1.5, 89.89), (-35.61, 1.5, 102.7), (-35.61, -1.5, 102.7), (-35.64, 1.5, 116.5), (-35.64, -1.5, 116.5), (-36.8, 1.5, 131.1), (-36.8, -1.5, 131.1), (-39.14, 1.5, 146.3), (-39.14, -1.5, 146.3), (-42.22, 1.5, 161.6), (-42.22, -1.5, 161.6), (-45.04, 1.5, 176.2), (-45.04, -1.5, 176.2), (-45.85, 1.5, 182.7), (-45.85, -1.5, 182.7), (-45.93, 1.5, 188.5), (-45.93, -1.5, 188.5), (-45.62, 1.5, 191.1), (-45.62, -1.5, 191.1), (-45.02, 1.5, 193.4), (-45.02, -1.5, 193.4), (-44.11, 1.5, 195.3), (-44.11, -1.5, 195.3), (-42.85, 1.5, 197.0), (-42.85, -1.5, 197.0), (-41.23, 1.5, 198.3), (-41.23, -1.5, 198.3), (-39.23, 1.5, 199.2), (-39.23, -1.5, 199.2), (-36.82, 1.5, 199.8), (-36.82, -1.5, 199.8), (-0.000363, 1.5, 35.0), (-0.000363, -1.5, 35.0), (-0.000363, 1.5, 30.0), (-0.000363, -1.5, 30.0), (-3.0, 1.5, 30.0), (-3.0, -1.5, 30.0), (-3.0, 1.5, 15.0), (-3.0, -1.5, 15.0), (-0.000363, 1.5, 15.0), (-0.000363, -1.5, 15.0), (-0.000363, 1.5, 10.0), (-0.000363, -1.5, 10.0), (-3.0, 1.5, 10.0), (-3.0, -1.5, 10.0), (-108.0, 1.5, 2.0), (-107.8, 1.5, 3.936), (-108.0, -1.5, 2.0), (-107.8, -1.5, 3.936), (-107.5, 1.5, 4.726), (-107.5, -1.5, 4.726), (-107.1, 1.5, 5.409), (-107.1, -1.5, 5.409), (-106.6, 1.5, 5.994), (-106.6, -1.5, 5.994), (-105.9, 1.5, 6.496), (-105.9, -1.5, 6.496), (-104.2, 1.5, 7.305), (-104.2, -1.5, 7.305), (-99.37, 1.5, 8.513), (-99.37, -1.5, 8.513), (-92.99, 1.5, 9.612), (-92.99, -1.5, 9.612), (-79.63, 1.5, 11.43), (-79.63, -1.5, 11.43), (-67.21, 1.5, 12.27), (-67.21, -1.5, 12.27), (-60.69, 1.5, 12.28), (-60.69, -1.5, 12.28), (-53.52, 1.5, 12.07), (-53.52, -1.5, 12.07), (-45.61, 1.5, 11.7), (-45.61, -1.5, 11.7), (-37.09, 1.5, 11.24), (-37.09, -1.5, 11.24), (-19.41, 1.5, 10.37), (-19.41, -1.5, 10.37), (-10.91, 1.5, 10.1), (-10.91, -1.5, 10.1), (-108.0, 1.5, 6.1e-05), (-108.0, -1.5, 6.1e-05), (-113.0, 1.5, 6.1e-05), (-113.0, -1.5, 6.1e-05), (-113.0, 1.5, 1.0), (-113.0, -1.5, 1.0), (-33.0, 1.5, 225.0), (-37.96, 1.5, 224.7), (-33.0, -1.5, 225.0), (-37.96, -1.5, 224.7), (-42.33, 1.5, 223.8), (-42.33, -1.5, 223.8), (-46.12, 1.5, 222.4), (-46.12, -1.5, 222.4), (-49.35, 1.5, 220.5), (-49.35, -1.5, 220.5), (-52.04, 1.5, 218.0), (-52.04, -1.5, 218.0), (-54.23, 1.5, 215.0), (-54.23, -1.5, 215.0), (-55.95, 1.5, 211.6), (-55.95, -1.5, 211.6), (-57.24, 1.5, 207.8), (-57.24, -1.5, 207.8), (-58.71, 1.5, 199.1), (-58.71, -1.5, 199.1), (-58.99, 1.5, 189.3), (-58.99, -1.5, 189.3), (-58.44, 1.5, 178.8), (-58.44, -1.5, 178.8), (-57.38, 1.5, 167.9), (-57.38, -1.5, 167.9), (-54.82, 1.5, 145.9), (-54.82, -1.5, 145.9), (-52.71, 1.5, 124.7), (-52.71, -1.5, 124.7), (-51.6, 1.5, 104.7), (-51.6, -1.5, 104.7), (-51.58, 1.5, 85.91), (-51.58, -1.5, 85.91), (-52.76, 1.5, 68.24), (-52.76, -1.5, 68.24), (-53.93, 1.5, 59.95), (-53.93, -1.5, 59.95), (-55.64, 1.5, 52.17), (-55.64, -1.5, 52.17), (-58.07, 1.5, 45.09), (-58.07, -1.5, 45.09), (-61.36, 1.5, 38.87), (-61.36, -1.5, 38.87), (-65.64, 1.5, 33.65), (-65.64, -1.5, 33.65), (-70.94, 1.5, 29.47), (-70.94, -1.5, 29.47), (-77.17, 1.5, 26.28), (-77.17, -1.5, 26.28), (-84.07, 1.5, 23.84), (-84.07, -1.5, 23.84), (-98.08, 1.5, 19.59), (-98.08, -1.5, 19.59), (-104.1, 1.5, 16.82), (-104.1, -1.5, 16.82), (-106.7, 1.5, 15.08), (-106.7, -1.5, 15.08), (-108.9, 1.5, 13.03), (-108.9, -1.5, 13.03), (-110.7, 1.5, 10.62), (-110.7, -1.5, 10.62), (-111.9, 1.5, 7.837), (-111.9, -1.5, 7.837), (-112.7, 1.5, 4.634), (-112.7, -1.5, 4.634)], [], [(0, 1, 2), (2, 1, 3), (4, 0, 5), (5, 0, 2), (6, 4, 7), (7, 4, 5), (8, 6, 9), (9, 6, 7), (10, 8, 11), (11, 8, 9), (12, 10, 13), (13, 10, 11), (14, 15, 16), (16, 15, 17), (17, 15, 18), (17, 18, 19), (19, 18, 20), (19, 20, 21), (21, 20, 22), (21, 22, 23), (23, 22, 24), (23, 24, 25), (25, 24, 26), (25, 26, 27), (27, 26, 28), (27, 28, 29), (29, 28, 30), (29, 30, 31), (31, 30, 32), (31, 32, 33), (33, 32, 34), (33, 34, 35), (35, 34, 36), (35, 36, 37), (37, 36, 38), (37, 38, 39), (39, 38, 40), (39, 40, 41), (41, 40, 42), (41, 42, 43), (43, 42, 44), (43, 44, 45), (45, 44, 46), (45, 46, 47), (47, 46, 48), (47, 48, 49), (49, 48, 50), (49, 50, 51), (51, 50, 52), (51, 52, 53), (53, 52, 54), (53, 54, 55), (55, 54, 56), (55, 56, 57), (57, 56, 58), (57, 58, 59), (59, 58, 60), (59, 60, 61), (61, 60, 62), (61, 62, 63), (63, 62, 64), (63, 64, 65), (65, 64, 66), (65, 66, 67), (67, 66, 68), (67, 68, 69), (69, 68, 12), (69, 12, 13), (70, 14, 71), (71, 14, 16), (72, 70, 73), (73, 70, 71), (74, 72, 75), (75, 72, 73), (76, 74, 77), (77, 74, 75), (78, 76, 79), (79, 76, 77), (80, 78, 81), (81, 78, 79), (82, 80, 83), (83, 80, 81), (84, 85, 86), (86, 85, 87), (87, 85, 88), (87, 88, 89), (89, 88, 90), (89, 90, 91), (91, 90, 92), (91, 92, 93), (93, 92, 94), (93, 94, 95), (95, 94, 96), (95, 96, 97), (97, 96, 98), (97, 98, 99), (99, 98, 100), (99, 100, 101), (101, 100, 102), (101, 102, 103), (103, 102, 104), (103, 104, 105), (105, 104, 106), (105, 106, 107), (107, 106, 108), (107, 108, 109), (109, 108, 110), (109, 110, 111), (111, 110, 112), (111, 112, 113), (113, 112, 114), (113, 114, 115), (115, 114, 116), (115, 116, 117), (117, 116, 82), (117, 82, 83), (118, 84, 119), (119, 84, 86), (120, 118, 121), (121, 118, 119), (122, 120, 123), (123, 120, 121), (124, 125, 126), (126, 125, 127), (127, 125, 128), (127, 128, 129), (129, 128, 130), (129, 130, 131), (131, 130, 132), (131, 132, 133), (133, 132, 134), (133, 134, 135), (135, 134, 136), (135, 136, 137), (137, 136, 138), (137, 138, 139), (139, 138, 140), (139, 140, 141), (141, 140, 142), (141, 142, 143), (143, 142, 144), (143, 144, 145), (145, 144, 146), (145, 146, 147), (147, 146, 148), (147, 148, 149), (149, 148, 150), (149, 150, 151), (151, 150, 152), (151, 152, 153), (153, 152, 154), (153, 154, 155), (155, 154, 156), (155, 156, 157), (157, 156, 158), (157, 158, 159), (159, 158, 160), (159, 160, 161), (161, 160, 162), (161, 162, 163), (163, 162, 164), (163, 164, 165), (165, 164, 166), (165, 166, 167), (167, 166, 168), (167, 168, 169), (169, 168, 170), (169, 170, 171), (171, 170, 172), (171, 172, 173), (173, 172, 174), (173, 174, 175), (175, 174, 176), (175, 176, 177), (177, 176, 178), (177, 178, 179), (179, 178, 180), (179, 180, 181), (181, 180, 182), (181, 182, 183), (183, 182, 184), (183, 184, 185), (185, 184, 186), (185, 186, 187), (187, 186, 188), (187, 188, 189), (189, 188, 122), (189, 122, 123), (1, 124, 3), (3, 124, 126), (3, 126, 2), (2, 126, 5), (5, 126, 127), (5, 127, 7), (7, 127, 69), (7, 69, 13), (69, 127, 67), (67, 127, 129), (67, 129, 65), (65, 129, 131), (65, 131, 63), (63, 131, 133), (63, 133, 61), (61, 133, 135), (61, 135, 137), (61, 137, 59), (59, 137, 139), (59, 139, 141), (141, 143, 59), (59, 143, 57), (57, 143, 145), (57, 145, 55), (55, 145, 147), (55, 147, 53), (53, 147, 51), (51, 147, 149), (51, 149, 49), (49, 149, 151), (49, 151, 47), (47, 151, 153), (47, 153, 45), (45, 153, 43), (43, 153, 155), (43, 155, 41), (41, 155, 39), (39, 155, 157), (39, 157, 37), (37, 157, 159), (37, 159, 35), (35, 159, 161), (35, 161, 33), (33, 161, 31), (31, 161, 163), (31, 163, 111), (111, 163, 165), (111, 165, 109), (109, 165, 167), (109, 167, 107), (107, 167, 169), (107, 169, 105), (105, 169, 171), (105, 171, 173), (105, 173, 103), (103, 173, 175), (103, 175, 101), (101, 175, 177), (101, 177, 99), (99, 177, 179), (99, 179, 97), (97, 179, 181), (97, 181, 95), (95, 181, 183), (95, 183, 93), (93, 183, 91), (91, 183, 185), (91, 185, 89), (89, 185, 87), (87, 185, 187), (87, 187, 189), (87, 189, 86), (86, 189, 123), (86, 123, 119), (119, 123, 121), (31, 111, 29), (29, 111, 113), (29, 113, 27), (27, 113, 25), (25, 113, 23), (23, 113, 115), (23, 115, 21), (21, 115, 19), (19, 115, 117), (19, 117, 17), (17, 117, 75), (17, 75, 16), (16, 75, 71), (71, 75, 73), (75, 117, 77), (77, 117, 83), (77, 83, 81), (81, 79, 77), (13, 11, 7), (7, 11, 9), (1, 0, 124), (124, 0, 4), (124, 4, 125), (125, 4, 6), (125, 6, 68), (68, 6, 12), (12, 6, 10), (10, 6, 8), (68, 66, 125), (125, 66, 128), (128, 66, 64), (128, 64, 130), (130, 64, 62), (130, 62, 132), (132, 62, 60), (132, 60, 134), (134, 60, 136), (136, 60, 58), (136, 58, 138), (138, 58, 140), (140, 58, 142), (142, 58, 56), (142, 56, 144), (144, 56, 54), (144, 54, 146), (146, 54, 52), (146, 52, 50), (146, 50, 148), (148, 50, 48), (148, 48, 150), (150, 48, 46), (150, 46, 152), (152, 46, 44), (152, 44, 42), (152, 42, 154), (154, 42, 40), (154, 40, 38), (154, 38, 156), (156, 38, 36), (156, 36, 158), (158, 36, 34), (158, 34, 160), (160, 34, 32), (160, 32, 30), (28, 110, 30), (30, 110, 162), (30, 162, 160), (110, 28, 112), (112, 28, 26), (112, 26, 24), (24, 22, 112), (112, 22, 114), (114, 22, 20), (114, 20, 18), (114, 18, 116), (116, 18, 15), (116, 15, 74), (74, 15, 14), (74, 14, 70), (70, 72, 74), (74, 76, 116), (116, 76, 82), (82, 76, 80), (80, 76, 78), (162, 110, 164), (164, 110, 108), (164, 108, 166), (166, 108, 106), (166, 106, 168), (168, 106, 104), (168, 104, 170), (170, 104, 172), (172, 104, 102), (172, 102, 174), (174, 102, 100), (174, 100, 176), (176, 100, 98), (176, 98, 178), (178, 98, 96), (178, 96, 180), (180, 96, 94), (180, 94, 182), (182, 94, 92), (182, 92, 90), (182, 90, 184), (184, 90, 88), (184, 88, 85), (84, 188, 85), (85, 188, 186), (85, 186, 184), (188, 84, 122), (122, 84, 118), (122, 118, 120)])
me_body1.polygons.foreach_set('use_smooth', [0, 0, 0, 0, 0, 0, 0, 0, 0, 0, 0, 0, 1, 1, 1, 1, 1, 1, 1, 1, 1, 1, 1, 1, 1, 1, 1, 1, 1, 1, 1, 1, 1, 1, 1, 1, 1, 1, 1, 1, 1, 1, 1, 1, 1, 1, 1, 1, 1, 1, 1, 1, 1, 1, 1, 1, 1, 1, 1, 1, 1, 1, 1, 1, 1, 1, 1, 1, 0, 0, 0, 0, 0, 0, 0, 0, 0, 0, 0, 0, 0, 0, 1, 1, 1, 1, 1, 1, 1, 1, 1, 1, 1, 1, 1, 1, 1, 1, 1, 1, 1, 1, 1, 1, 1, 1, 1, 1, 0, 0, 1, 1, 1, 1, 1, 1, 0, 0, 0, 0, 0, 0, 1, 1, 1, 1, 1, 1, 1, 1, 1, 1, 1, 1, 1, 1, 1, 1, 1, 1, 1, 1, 1, 1, 1, 1, 1, 1, 1, 1, 1, 1, 1, 1, 1, 1, 1, 1, 1, 1, 1, 1, 1, 1, 1, 1, 1, 1, 1, 1, 1, 1, 1, 1, 1, 1, 1, 1, 1, 1, 1, 1, 1, 1, 1, 1, 1, 1, 0, 0, 0, 0, 0, 0, 0, 0, 0, 0, 0, 0, 0, 0, 0, 0, 0, 0, 0, 0, 0, 0, 0, 0, 0, 0, 0, 0, 0, 0, 0, 0, 0, 0, 0, 0, 0, 0, 0, 0, 0, 0, 0, 0, 0, 0, 0, 0, 0, 0, 0, 0, 0, 0, 0, 0, 0, 0, 0, 0, 0, 0, 0, 0, 0, 0, 0, 0, 0, 0, 0, 0, 0, 0, 0, 0, 0, 0, 0, 0, 0, 0, 0, 0, 0, 0, 0, 0, 0, 0, 0, 0, 0, 0, 0, 0, 0, 0, 0, 0, 0, 0, 0, 0, 0, 0, 0, 0, 0, 0, 0, 0, 0, 0, 0, 0, 0, 0, 0, 0, 0, 0, 0, 0, 0, 0, 0, 0, 0, 0, 0, 0, 0, 0, 0, 0, 0, 0, 0, 0, 0, 0, 0, 0, 0, 0, 0, 0, 0, 0, 0, 0, 0, 0, 0, 0, 0, 0, 0, 0, 0, 0, 0, 0, 0, 0, 0, 0, 0, 0, 0, 0, 0, 0, 0, 0, 0, 0, 0, 0, 0, 0, 0, 0, 0, 0, 0, 0])
_uv = me_body1.uv_layers.new(name='Body1-mesh-map-0')
_uv.uv.foreach_set('vector', [0.04666, 0.9625, 0.04666, 0.9784, 0.03422, 0.9625, 0.03422, 0.9625, 0.04666, 0.9784, 0.03422, 0.9784, 0.04666, 0.9545, 0.04666, 0.9625, 0.03422, 0.9545, 0.03422, 0.9545, 0.04666, 0.9625, 0.03422, 0.9625, 0.04666, 0.9069, 0.04666, 0.9545, 0.03422, 0.9069, 0.03422, 0.9069, 0.04666, 0.9545, 0.03422, 0.9545, 0.06657, 0.9069, 0.07863, 0.9069, 0.06657, 0.9193, 0.06657, 0.9193, 0.07863, 0.9069, 0.07863, 0.9193, 0.9981, 0.4674, 0.9981, 0.4833, 0.9857, 0.4674, 0.9857, 0.4674, 0.9981, 0.4833, 0.9857, 0.4833, 0.9981, 0.4567, 0.9981, 0.4674, 0.9857, 0.4567, 0.9857, 0.4567, 0.9981, 0.4674, 0.9857, 0.4674, 0.982, 0.8187, 0.982, 0.8392, 0.9695, 0.8187, 0.9695, 0.8187, 0.982, 0.8392, 0.9695, 0.8392, 0.9695, 0.8392, 0.982, 0.8392, 0.982, 0.8598, 0.9695, 0.8392, 0.982, 0.8598, 0.9695, 0.8598, 0.9695, 0.8598, 0.982, 0.8598, 0.982, 0.88, 0.9695, 0.8598, 0.982, 0.88, 0.9695, 0.88, 0.9695, 0.88, 0.982, 0.88, 0.982, 0.8995, 0.9695, 0.88, 0.982, 0.8995, 0.9695, 0.8995, 0.9695, 0.8995, 0.982, 0.8995, 0.982, 0.9179, 0.9695, 0.8995, 0.982, 0.9179, 0.9695, 0.9179, 0.9695, 0.9179, 0.982, 0.9179, 0.982, 0.9347, 0.9695, 0.9179, 0.982, 0.9347, 0.9695, 0.9347, 0.9695, 0.9347, 0.982, 0.9347, 0.982, 0.9495, 0.9695, 0.9347, 0.982, 0.9495, 0.9695, 0.9495, 0.9695, 0.9495, 0.982, 0.9495, 0.982, 0.9623, 0.9695, 0.9495, 0.982, 0.9623, 0.9695, 0.9623, 0.9857, 0.001866, 0.9981, 0.001866, 0.9981, 0.01357, 0.9857, 0.001866, 0.9981, 0.01357, 0.9857, 0.01357, 0.9857, 0.01357, 0.9981, 0.01357, 0.9981, 0.02763, 0.9857, 0.01357, 0.9981, 0.02763, 0.9857, 0.02763, 0.9857, 0.02763, 0.9981, 0.02763, 0.9981, 0.06161, 0.9857, 0.02763, 0.9981, 0.06161, 0.9857, 0.06161, 0.9857, 0.06161, 0.9981, 0.06161, 0.9981, 0.1012, 0.9857, 0.06161, 0.9981, 0.1012, 0.9857, 0.1012, 0.9857, 0.1012, 0.9981, 0.1012, 0.9981, 0.1437, 0.9857, 0.1012, 0.9981, 0.1437, 0.9857, 0.1437, 0.9857, 0.1437, 0.9981, 0.1437, 0.9981, 0.1873, 0.9857, 0.1437, 0.9981, 0.1873, 0.9857, 0.1873, 0.9857, 0.1873, 0.9981, 0.1873, 0.9981, 0.2305, 0.9857, 0.1873, 0.9981, 0.2305, 0.9857, 0.2305, 0.9857, 0.2305, 0.9981, 0.2305, 0.9981, 0.2726, 0.9857, 0.2305, 0.9981, 0.2726, 0.9857, 0.2726, 0.9857, 0.2726, 0.9981, 0.2726, 0.9981, 0.313, 0.9857, 0.2726, 0.9981, 0.313, 0.9857, 0.313, 0.9857, 0.313, 0.9981, 0.313, 0.9981, 0.3516, 0.9857, 0.313, 0.9981, 0.3516, 0.9857, 0.3516, 0.9857, 0.3516, 0.9981, 0.3516, 0.9981, 0.3703, 0.9857, 0.3516, 0.9981, 0.3703, 0.9857, 0.3703, 0.9857, 0.3703, 0.9981, 0.3703, 0.9981, 0.3885, 0.9857, 0.3703, 0.9981, 0.3885, 0.9857, 0.3885, 0.9857, 0.3885, 0.9981, 0.3885, 0.9981, 0.3974, 0.9857, 0.3885, 0.9981, 0.3974, 0.9857, 0.3974, 0.9857, 0.3974, 0.9981, 0.3974, 0.9981, 0.4062, 0.9857, 0.3974, 0.9981, 0.4062, 0.9857, 0.4062, 0.9857, 0.4062, 0.9981, 0.4062, 0.9981, 0.4149, 0.9857, 0.4062, 0.9981, 0.4149, 0.9857, 0.4149, 0.9857, 0.4149, 0.9981, 0.4149, 0.9981, 0.4235, 0.9857, 0.4149, 0.9981, 0.4235, 0.9857, 0.4235, 0.9857, 0.4235, 0.9981, 0.4235, 0.9981, 0.432, 0.9857, 0.4235, 0.9981, 0.432, 0.9857, 0.432, 0.9857, 0.432, 0.9981, 0.432, 0.9981, 0.4403, 0.9857, 0.432, 0.9981, 0.4403, 0.9857, 0.4403, 0.9857, 0.4403, 0.9981, 0.4403, 0.9981, 0.4486, 0.9857, 0.4403, 0.9981, 0.4486, 0.9857, 0.4486, 0.9857, 0.4486, 0.9981, 0.4486, 0.9981, 0.4567, 0.9857, 0.4486, 0.9981, 0.4567, 0.9857, 0.4567, 0.982, 0.8026, 0.982, 0.8187, 0.9695, 0.8026, 0.9695, 0.8026, 0.982, 0.8187, 0.9695, 0.8187, 0.06284, 0.9625, 0.06284, 0.9784, 0.0504, 0.9625, 0.0504, 0.9625, 0.06284, 0.9784, 0.0504, 0.9784, 0.06284, 0.9545, 0.06284, 0.9625, 0.0504, 0.9545, 0.0504, 0.9545, 0.06284, 0.9625, 0.0504, 0.9625, 0.06284, 0.9069, 0.06284, 0.9545, 0.0504, 0.9069, 0.0504, 0.9069, 0.06284, 0.9545, 0.0504, 0.9545, 0.08236, 0.9069, 0.09442, 0.9069, 0.08236, 0.9193, 0.08236, 0.9193, 0.09442, 0.9069, 0.09442, 0.9193, 0.9981, 0.8205, 0.9981, 0.8363, 0.9857, 0.8205, 0.9857, 0.8205, 0.9981, 0.8363, 0.9857, 0.8363, 0.9981, 0.8124, 0.9981, 0.8205, 0.9857, 0.8124, 0.9857, 0.8124, 0.9981, 0.8205, 0.9857, 0.8205, 0.9981, 0.5067, 0.9981, 0.5134, 0.9857, 0.5067, 0.9857, 0.5067, 0.9981, 0.5134, 0.9857, 0.5134, 0.9857, 0.5134, 0.9981, 0.5134, 0.9981, 0.5167, 0.9857, 0.5134, 0.9981, 0.5167, 0.9857, 0.5167, 0.9857, 0.5167, 0.9981, 0.5167, 0.9981, 0.5199, 0.9857, 0.5167, 0.9981, 0.5199, 0.9857, 0.5199, 0.9857, 0.5199, 0.9981, 0.5199, 0.9981, 0.5232, 0.9857, 0.5199, 0.9981, 0.5232, 0.9857, 0.5232, 0.9857, 0.5232, 0.9981, 0.5232, 0.9981, 0.5265, 0.9857, 0.5232, 0.9981, 0.5265, 0.9857, 0.5265, 0.9857, 0.5265, 0.9981, 0.5265, 0.9981, 0.5336, 0.9857, 0.5265, 0.9981, 0.5336, 0.9857, 0.5336, 0.9857, 0.5336, 0.9981, 0.5336, 0.9981, 0.5504, 0.9857, 0.5336, 0.9981, 0.5504, 0.9857, 0.5504, 0.9857, 0.5504, 0.9981, 0.5504, 0.9981, 0.5709, 0.9857, 0.5504, 0.9981, 0.5709, 0.9857, 0.5709, 0.9857, 0.5709, 0.9981, 0.5709, 0.9981, 0.6124, 0.9857, 0.5709, 0.9981, 0.6124, 0.9857, 0.6124, 0.9857, 0.6124, 0.9981, 0.6124, 0.9981, 0.6482, 0.9857, 0.6124, 0.9981, 0.6482, 0.9857, 0.6482, 0.9857, 0.6482, 0.9981, 0.6482, 0.9981, 0.6656, 0.9857, 0.6482, 0.9981, 0.6656, 0.9857, 0.6656, 0.9857, 0.6656, 0.9981, 0.6656, 0.9981, 0.6841, 0.9857, 0.6656, 0.9981, 0.6841, 0.9857, 0.6841, 0.9857, 0.6841, 0.9981, 0.6841, 0.9981, 0.7041, 0.9857, 0.6841, 0.9981, 0.7041, 0.9857, 0.7041, 0.9857, 0.7041, 0.9981, 0.7041, 0.9981, 0.7254, 0.9857, 0.7041, 0.9981, 0.7254, 0.9857, 0.7254, 0.9857, 0.7254, 0.9981, 0.7254, 0.9981, 0.7698, 0.9857, 0.7254, 0.9981, 0.7698, 0.9857, 0.7698, 0.9857, 0.7698, 0.9981, 0.7698, 0.9981, 0.7916, 0.9857, 0.7698, 0.9981, 0.7916, 0.9857, 0.7916, 0.9857, 0.7916, 0.9981, 0.7916, 0.9981, 0.8124, 0.9857, 0.7916, 0.9981, 0.8124, 0.9857, 0.8124, 0.9981, 0.5003, 0.9981, 0.5067, 0.9857, 0.5003, 0.9857, 0.5003, 0.9981, 0.5067, 0.9857, 0.5067, 0.9981, 0.487, 0.9981, 0.5003, 0.9857, 0.487, 0.9857, 0.487, 0.9981, 0.5003, 0.9857, 0.5003, 0.01431, 0.9768, 0.01431, 0.981, 0.001867, 0.9768, 0.001867, 0.9768, 0.01431, 0.981, 0.001867, 0.981, 0.01804, 0.9679, 0.01804, 0.9483, 0.03049, 0.9679, 0.03049, 0.9679, 0.01804, 0.9483, 0.03049, 0.9483, 0.03049, 0.9483, 0.01804, 0.9483, 0.01804, 0.9316, 0.03049, 0.9483, 0.01804, 0.9316, 0.03049, 0.9316, 0.03049, 0.9316, 0.01804, 0.9316, 0.01804, 0.9178, 0.03049, 0.9316, 0.01804, 0.9178, 0.03049, 0.9178, 0.03049, 0.9178, 0.01804, 0.9178, 0.01804, 0.9069, 0.03049, 0.9178, 0.01804, 0.9069, 0.03049, 0.9069, 0.9695, 0.001866, 0.982, 0.001866, 0.982, 0.01357, 0.9695, 0.001866, 0.982, 0.01357, 0.9695, 0.01357, 0.9695, 0.01357, 0.982, 0.01357, 0.982, 0.02697, 0.9695, 0.01357, 0.982, 0.02697, 0.9695, 0.02697, 0.9695, 0.02697, 0.982, 0.02697, 0.982, 0.04196, 0.9695, 0.02697, 0.982, 0.04196, 0.9695, 0.04196, 0.9695, 0.04196, 0.982, 0.04196, 0.982, 0.05837, 0.9695, 0.04196, 0.982, 0.05837, 0.9695, 0.05837, 0.9695, 0.05837, 0.982, 0.05837, 0.982, 0.09489, 0.9695, 0.05837, 0.982, 0.09489, 0.9695, 0.09489, 0.9695, 0.09489, 0.982, 0.09489, 0.982, 0.1352, 0.9695, 0.09489, 0.982, 0.1352, 0.9695, 0.1352, 0.9695, 0.1352, 0.982, 0.1352, 0.982, 0.1781, 0.9695, 0.1352, 0.982, 0.1781, 0.9695, 0.1781, 0.9695, 0.1781, 0.982, 0.1781, 0.982, 0.2224, 0.9695, 0.1781, 0.982, 0.2224, 0.9695, 0.2224, 0.9695, 0.2224, 0.982, 0.2224, 0.982, 0.3113, 0.9695, 0.2224, 0.982, 0.3113, 0.9695, 0.3113, 0.9695, 0.3113, 0.982, 0.3113, 0.982, 0.3973, 0.9695, 0.3113, 0.982, 0.3973, 0.9695, 0.3973, 0.9695, 0.3973, 0.982, 0.3973, 0.982, 0.4788, 0.9695, 0.3973, 0.982, 0.4788, 0.9695, 0.4788, 0.9695, 0.4788, 0.982, 0.4788, 0.982, 0.5562, 0.9695, 0.4788, 0.982, 0.5562, 0.9695, 0.5562, 0.9695, 0.5562, 0.982, 0.5562, 0.982, 0.6295, 0.9695, 0.5562, 0.982, 0.6295, 0.9695, 0.6295, 0.9695, 0.6295, 0.982, 0.6295, 0.982, 0.6642, 0.9695, 0.6295, 0.982, 0.6642, 0.9695, 0.6642, 0.9695, 0.6642, 0.982, 0.6642, 0.982, 0.6971, 0.9695, 0.6642, 0.982, 0.6971, 0.9695, 0.6971, 0.9695, 0.6971, 0.982, 0.6971, 0.982, 0.7275, 0.9695, 0.6971, 0.982, 0.7275, 0.9695, 0.7275, 0.9695, 0.7275, 0.982, 0.7275, 0.982, 0.7549, 0.9695, 0.7275, 0.982, 0.7549, 0.9695, 0.7549, 0.9695, 0.7549, 0.982, 0.7549, 0.982, 0.7788, 0.9695, 0.7549, 0.982, 0.7788, 0.9695, 0.7788, 0.9695, 0.7788, 0.982, 0.7788, 0.982, 0.7989, 0.9695, 0.7788, 0.982, 0.7989, 0.9695, 0.7989, 0.9857, 0.8401, 0.9981, 0.8401, 0.9981, 0.8618, 0.9857, 0.8401, 0.9981, 0.8618, 0.9857, 0.8618, 0.9857, 0.8618, 0.9981, 0.8618, 0.9981, 0.887, 0.9857, 0.8618, 0.9981, 0.887, 0.9857, 0.887, 0.9857, 0.887, 0.9981, 0.887, 0.9981, 0.9389, 0.9857, 0.887, 0.9981, 0.9389, 0.9857, 0.9389, 0.9857, 0.9389, 0.9981, 0.9389, 0.9981, 0.9605, 0.9857, 0.9389, 0.9981, 0.9605, 0.9857, 0.9605, 0.001866, 0.9069, 0.01431, 0.9069, 0.01431, 0.9155, 0.001866, 0.9069, 0.01431, 0.9155, 0.001866, 0.9155, 0.001866, 0.9155, 0.01431, 0.9155, 0.01431, 0.9251, 0.001866, 0.9155, 0.01431, 0.9251, 0.001866, 0.9251, 0.001866, 0.9251, 0.01431, 0.9251, 0.01431, 0.936, 0.001866, 0.9251, 0.01431, 0.936, 0.001866, 0.936, 0.001866, 0.936, 0.01431, 0.936, 0.01431, 0.9482, 0.001866, 0.936, 0.01431, 0.9482, 0.001867, 0.9482, 0.001867, 0.9482, 0.01431, 0.9482, 0.01431, 0.9618, 0.001867, 0.9482, 0.01431, 0.9618, 0.001867, 0.9618, 0.001867, 0.9618, 0.01431, 0.9618, 0.01431, 0.9768, 0.001867, 0.9618, 0.01431, 0.9768, 0.001867, 0.9768, 0.01804, 0.98, 0.01804, 0.9679, 0.03049, 0.98, 0.03049, 0.98, 0.01804, 0.9679, 0.03049, 0.9679, 0.05311, 0.003715, 0.0655, 0.002568, 0.05502, 0.02437, 0.05502, 0.02437, 0.0655, 0.002568, 0.06741, 0.02322, 0.06741, 0.02322, 0.0655, 0.002568, 0.0861, 0.001866, 0.06741, 0.02322, 0.0861, 0.001866, 0.07315, 0.08517, 0.07315, 0.08517, 0.0861, 0.001866, 0.09091, 0.1052, 0.07315, 0.08517, 0.09091, 0.1052, 0.07919, 0.1054, 0.09091, 0.1052, 0.0861, 0.001866, 0.1011, 0.1066, 0.1011, 0.1066, 0.0861, 0.001866, 0.1045, 0.003765, 0.1011, 0.1066, 0.1045, 0.003765, 0.1097, 0.1098, 0.1097, 0.1098, 0.1045, 0.003765, 0.1207, 0.008205, 0.1097, 0.1098, 0.1207, 0.008205, 0.1169, 0.1145, 0.1169, 0.1145, 0.1207, 0.008205, 0.1347, 0.0151, 0.1169, 0.1145, 0.1347, 0.0151, 0.1227, 0.1209, 0.1227, 0.1209, 0.1347, 0.0151, 0.1468, 0.02432, 0.1227, 0.1209, 0.1468, 0.02432, 0.157, 0.03574, 0.1227, 0.1209, 0.157, 0.03574, 0.1272, 0.1287, 0.1272, 0.1287, 0.157, 0.03574, 0.1654, 0.04918, 0.1272, 0.1287, 0.1654, 0.04918, 0.1722, 0.06446, 0.1722, 0.06446, 0.1816, 0.09977, 0.1272, 0.1287, 0.1272, 0.1287, 0.1816, 0.09977, 0.1306, 0.1378, 0.1306, 0.1378, 0.1816, 0.09977, 0.1865, 0.1401, 0.1306, 0.1378, 0.1865, 0.1401, 0.1329, 0.1482, 0.1329, 0.1482, 0.1865, 0.1401, 0.1882, 0.1837, 0.1329, 0.1482, 0.1882, 0.1837, 0.1347, 0.1722, 0.1347, 0.1722, 0.1882, 0.1837, 0.1339, 0.1996, 0.1339, 0.1996, 0.1882, 0.1837, 0.188, 0.2291, 0.1339, 0.1996, 0.188, 0.2291, 0.1278, 0.2607, 0.1278, 0.2607, 0.188, 0.2291, 0.1858, 0.3209, 0.1278, 0.2607, 0.1858, 0.3209, 0.121, 0.3252, 0.121, 0.3252, 0.1858, 0.3209, 0.1852, 0.4092, 0.121, 0.3252, 0.1852, 0.4092, 0.1171, 0.389, 0.1171, 0.389, 0.1852, 0.4092, 0.1179, 0.4497, 0.1179, 0.4497, 0.1852, 0.4092, 0.1883, 0.4922, 0.1179, 0.4497, 0.1883, 0.4922, 0.123, 0.5065, 0.123, 0.5065, 0.1883, 0.4922, 0.1307, 0.5593, 0.1307, 0.5593, 0.1883, 0.4922, 0.1954, 0.5699, 0.1307, 0.5593, 0.1954, 0.5699, 0.1377, 0.6085, 0.1377, 0.6085, 0.1954, 0.5699, 0.2071, 0.6425, 0.1377, 0.6085, 0.2071, 0.6425, 0.1402, 0.6543, 0.1402, 0.6543, 0.2071, 0.6425, 0.2151, 0.6763, 0.1402, 0.6543, 0.2151, 0.6763, 0.1386, 0.676, 0.1386, 0.676, 0.2151, 0.6763, 0.1346, 0.6967, 0.1346, 0.6967, 0.2151, 0.6763, 0.2251, 0.7077, 0.1346, 0.6967, 0.2251, 0.7077, 0.1991, 0.8787, 0.1991, 0.8787, 0.2251, 0.7077, 0.2378, 0.736, 0.1991, 0.8787, 0.2378, 0.736, 0.2317, 0.8741, 0.2317, 0.8741, 0.2378, 0.736, 0.2538, 0.7605, 0.2317, 0.8741, 0.2538, 0.7605, 0.2612, 0.8705, 0.2612, 0.8705, 0.2538, 0.7605, 0.2735, 0.7804, 0.2612, 0.8705, 0.2735, 0.7804, 0.2882, 0.8681, 0.2882, 0.8681, 0.2735, 0.7804, 0.297, 0.7956, 0.2882, 0.8681, 0.297, 0.7956, 0.3239, 0.8064, 0.2882, 0.8681, 0.3239, 0.8064, 0.3398, 0.8668, 0.3398, 0.8668, 0.3239, 0.8064, 0.3533, 0.8139, 0.3398, 0.8668, 0.3533, 0.8139, 0.3956, 0.8692, 0.3956, 0.8692, 0.3533, 0.8139, 0.4128, 0.8261, 0.3956, 0.8692, 0.4128, 0.8261, 0.4224, 0.8713, 0.4224, 0.8713, 0.4128, 0.8261, 0.4389, 0.8352, 0.4224, 0.8713, 0.4389, 0.8352, 0.443, 0.8744, 0.443, 0.8744, 0.4389, 0.8352, 0.4502, 0.8414, 0.443, 0.8744, 0.4502, 0.8414, 0.4502, 0.8771, 0.4502, 0.8771, 0.4502, 0.8414, 0.46, 0.849, 0.4502, 0.8771, 0.46, 0.849, 0.4531, 0.879, 0.4531, 0.879, 0.46, 0.849, 0.4555, 0.8812, 0.4555, 0.8812, 0.46, 0.849, 0.4682, 0.8583, 0.4555, 0.8812, 0.4682, 0.8583, 0.4574, 0.8838, 0.4574, 0.8838, 0.4682, 0.8583, 0.4589, 0.887, 0.4589, 0.887, 0.4682, 0.8583, 0.4746, 0.8693, 0.4589, 0.887, 0.4746, 0.8693, 0.4791, 0.8822, 0.4589, 0.887, 0.4791, 0.8822, 0.4605, 0.8949, 0.4605, 0.8949, 0.4791, 0.8822, 0.4816, 0.8971, 0.4605, 0.8949, 0.4816, 0.8971, 0.4613, 0.9032, 0.4613, 0.9032, 0.4816, 0.8971, 0.482, 0.9013, 0.1346, 0.6967, 0.1991, 0.8787, 0.128, 0.7163, 0.128, 0.7163, 0.1991, 0.8787, 0.1641, 0.8839, 0.128, 0.7163, 0.1641, 0.8839, 0.1187, 0.7345, 0.1187, 0.7345, 0.1641, 0.8839, 0.1068, 0.7512, 0.1068, 0.7512, 0.1641, 0.8839, 0.0926, 0.7659, 0.0926, 0.7659, 0.1641, 0.8839, 0.09144, 0.8942, 0.0926, 0.7659, 0.09144, 0.8942, 0.0763, 0.7783, 0.0763, 0.7783, 0.09144, 0.8942, 0.05831, 0.7881, 0.05831, 0.7881, 0.09144, 0.8942, 0.05644, 0.8986, 0.05831, 0.7881, 0.05644, 0.8986, 0.03893, 0.7948, 0.03893, 0.7948, 0.05644, 0.8986, 0.01617, 0.8194, 0.03893, 0.7948, 0.01617, 0.8194, 0.01839, 0.7984, 0.01839, 0.7984, 0.01617, 0.8194, 0.001866, 0.7999, 0.001866, 0.7999, 0.01617, 0.8194, 0.003779, 0.8206, 0.01617, 0.8194, 0.05644, 0.8986, 0.02191, 0.8814, 0.02191, 0.8814, 0.05644, 0.8986, 0.02382, 0.902, 0.02191, 0.8814, 0.02382, 0.902, 0.01143, 0.9032, 0.01143, 0.9032, 0.009515, 0.8825, 0.02191, 0.8814, 0.07919, 0.1054, 0.06267, 0.107, 0.07315, 0.08517, 0.07315, 0.08517, 0.06267, 0.107, 0.06076, 0.08632, 0.9145, 0.003715, 0.9126, 0.02437, 0.9021, 0.002568, 0.9021, 0.002568, 0.9126, 0.02437, 0.9002, 0.02322, 0.9021, 0.002568, 0.9002, 0.02322, 0.8815, 0.001866, 0.8815, 0.001866, 0.9002, 0.02322, 0.8945, 0.08517, 0.8815, 0.001866, 0.8945, 0.08517, 0.8767, 0.1052, 0.8767, 0.1052, 0.8945, 0.08517, 0.8885, 0.1054, 0.8885, 0.1054, 0.8945, 0.08517, 0.905, 0.107, 0.905, 0.107, 0.8945, 0.08517, 0.9069, 0.08632, 0.8767, 0.1052, 0.8666, 0.1066, 0.8815, 0.001866, 0.8815, 0.001866, 0.8666, 0.1066, 0.8632, 0.003765, 0.8632, 0.003765, 0.8666, 0.1066, 0.8579, 0.1098, 0.8632, 0.003765, 0.8579, 0.1098, 0.847, 0.008205, 0.847, 0.008205, 0.8579, 0.1098, 0.8507, 0.1145, 0.847, 0.008205, 0.8507, 0.1145, 0.8329, 0.0151, 0.8329, 0.0151, 0.8507, 0.1145, 0.8449, 0.1209, 0.8329, 0.0151, 0.8449, 0.1209, 0.8208, 0.02432, 0.8208, 0.02432, 0.8449, 0.1209, 0.8107, 0.03574, 0.8107, 0.03574, 0.8449, 0.1209, 0.8404, 0.1287, 0.8107, 0.03574, 0.8404, 0.1287, 0.8022, 0.04918, 0.8022, 0.04918, 0.8404, 0.1287, 0.7954, 0.06446, 0.7954, 0.06446, 0.8404, 0.1287, 0.7861, 0.09977, 0.7861, 0.09977, 0.8404, 0.1287, 0.8371, 0.1378, 0.7861, 0.09977, 0.8371, 0.1378, 0.7812, 0.1401, 0.7812, 0.1401, 0.8371, 0.1378, 0.8348, 0.1482, 0.7812, 0.1401, 0.8348, 0.1482, 0.7794, 0.1837, 0.7794, 0.1837, 0.8348, 0.1482, 0.8329, 0.1722, 0.7794, 0.1837, 0.8329, 0.1722, 0.8338, 0.1996, 0.7794, 0.1837, 0.8338, 0.1996, 0.7796, 0.2291, 0.7796, 0.2291, 0.8338, 0.1996, 0.8398, 0.2607, 0.7796, 0.2291, 0.8398, 0.2607, 0.7818, 0.3209, 0.7818, 0.3209, 0.8398, 0.2607, 0.8467, 0.3252, 0.7818, 0.3209, 0.8467, 0.3252, 0.7824, 0.4092, 0.7824, 0.4092, 0.8467, 0.3252, 0.8505, 0.389, 0.7824, 0.4092, 0.8505, 0.389, 0.8498, 0.4497, 0.7824, 0.4092, 0.8498, 0.4497, 0.7793, 0.4922, 0.7793, 0.4922, 0.8498, 0.4497, 0.8446, 0.5065, 0.7793, 0.4922, 0.8446, 0.5065, 0.837, 0.5593, 0.7793, 0.4922, 0.837, 0.5593, 0.7722, 0.5699, 0.7722, 0.5699, 0.837, 0.5593, 0.83, 0.6085, 0.7722, 0.5699, 0.83, 0.6085, 0.7606, 0.6425, 0.7606, 0.6425, 0.83, 0.6085, 0.8275, 0.6543, 0.7606, 0.6425, 0.8275, 0.6543, 0.7526, 0.6763, 0.7526, 0.6763, 0.8275, 0.6543, 0.8291, 0.676, 0.7526, 0.6763, 0.8291, 0.676, 0.833, 0.6967, 0.8396, 0.7163, 0.7685, 0.8787, 0.833, 0.6967, 0.833, 0.6967, 0.7685, 0.8787, 0.7425, 0.7077, 0.833, 0.6967, 0.7425, 0.7077, 0.7526, 0.6763, 0.7685, 0.8787, 0.8396, 0.7163, 0.8035, 0.8839, 0.8035, 0.8839, 0.8396, 0.7163, 0.8489, 0.7345, 0.8035, 0.8839, 0.8489, 0.7345, 0.8608, 0.7512, 0.8608, 0.7512, 0.8751, 0.7659, 0.8035, 0.8839, 0.8035, 0.8839, 0.8751, 0.7659, 0.8762, 0.8942, 0.8762, 0.8942, 0.8751, 0.7659, 0.8913, 0.7783, 0.8762, 0.8942, 0.8913, 0.7783, 0.9093, 0.7881, 0.8762, 0.8942, 0.9093, 0.7881, 0.9112, 0.8986, 0.9112, 0.8986, 0.9093, 0.7881, 0.9287, 0.7948, 0.9112, 0.8986, 0.9287, 0.7948, 0.9515, 0.8194, 0.9515, 0.8194, 0.9287, 0.7948, 0.9493, 0.7984, 0.9515, 0.8194, 0.9493, 0.7984, 0.9658, 0.7999, 0.9658, 0.7999, 0.9639, 0.8206, 0.9515, 0.8194, 0.9515, 0.8194, 0.9457, 0.8814, 0.9112, 0.8986, 0.9112, 0.8986, 0.9457, 0.8814, 0.9438, 0.902, 0.9438, 0.902, 0.9457, 0.8814, 0.9562, 0.9032, 0.9562, 0.9032, 0.9457, 0.8814, 0.9581, 0.8825, 0.7425, 0.7077, 0.7685, 0.8787, 0.7298, 0.736, 0.7298, 0.736, 0.7685, 0.8787, 0.736, 0.8741, 0.7298, 0.736, 0.736, 0.8741, 0.7138, 0.7605, 0.7138, 0.7605, 0.736, 0.8741, 0.7064, 0.8705, 0.7138, 0.7605, 0.7064, 0.8705, 0.6941, 0.7804, 0.6941, 0.7804, 0.7064, 0.8705, 0.6795, 0.8681, 0.6941, 0.7804, 0.6795, 0.8681, 0.6707, 0.7956, 0.6707, 0.7956, 0.6795, 0.8681, 0.6437, 0.8064, 0.6437, 0.8064, 0.6795, 0.8681, 0.6279, 0.8668, 0.6437, 0.8064, 0.6279, 0.8668, 0.6143, 0.8139, 0.6143, 0.8139, 0.6279, 0.8668, 0.572, 0.8692, 0.6143, 0.8139, 0.572, 0.8692, 0.5548, 0.8261, 0.5548, 0.8261, 0.572, 0.8692, 0.5453, 0.8713, 0.5548, 0.8261, 0.5453, 0.8713, 0.5287, 0.8352, 0.5287, 0.8352, 0.5453, 0.8713, 0.5247, 0.8744, 0.5287, 0.8352, 0.5247, 0.8744, 0.5174, 0.8414, 0.5174, 0.8414, 0.5247, 0.8744, 0.5174, 0.8771, 0.5174, 0.8414, 0.5174, 0.8771, 0.5076, 0.849, 0.5076, 0.849, 0.5174, 0.8771, 0.5145, 0.879, 0.5076, 0.849, 0.5145, 0.879, 0.5122, 0.8812, 0.5076, 0.849, 0.5122, 0.8812, 0.4994, 0.8583, 0.4994, 0.8583, 0.5122, 0.8812, 0.5102, 0.8838, 0.4994, 0.8583, 0.5102, 0.8838, 0.5088, 0.887, 0.5071, 0.8949, 0.4886, 0.8822, 0.5088, 0.887, 0.5088, 0.887, 0.4886, 0.8822, 0.493, 0.8693, 0.5088, 0.887, 0.493, 0.8693, 0.4994, 0.8583, 0.4886, 0.8822, 0.5071, 0.8949, 0.4861, 0.8971, 0.4861, 0.8971, 0.5071, 0.8949, 0.5063, 0.9032, 0.4861, 0.8971, 0.5063, 0.9032, 0.4857, 0.9013])
me_body1.materials.append(mat_steel___satin)
me_body1.use_remesh_preserve_volume = False
me_body1.use_remesh_preserve_attributes = False
me_body1.use_mirror_vertex_groups = False
me_body1.update()

# ---- objects
ob_body1_2 = bpy.data.objects.new('Body1_2', me_body1_2)
ob_body1_1 = bpy.data.objects.new('Body1_1', me_body1_1)
ob_body1 = bpy.data.objects.new('Body1', me_body1)

# ---- transforms, parenting, visibility, modifiers, constraints
ob_body1_2.location = (0.0, 0.0, 0.0)
ob_body1_2.lineart.crease_threshold = 0.0
ob_body1_1.location = (0.0, 0.0, 0.0)
ob_body1_1.lineart.crease_threshold = 0.0
ob_body1.location = (0.0, 0.0, 0.0)
ob_body1.lineart.crease_threshold = 0.0

# ---- collection membership
col_collection_1.objects.link(ob_body1_2)
col_collection_1.objects.link(ob_body1_1)
col_collection_1.objects.link(ob_body1)

# ---- scene / render settings (as saved in the file)
scene.frame_start = 1; scene.frame_end = 250; scene.frame_set(1)
scene.render.engine = 'BLENDER_EEVEE_NEXT'
scene.render.resolution_percentage = 50
scene.render.dither_intensity = 0.0
scene.cycles.use_denoising = False
scene.cycles.samples = 128
scene.cycles.sampling_pattern = 'TABULATED_SOBOL'
scene.cycles.use_adaptive_sampling = False
scene.cycles.use_light_tree = False
scene.cycles.blur_glossy = 0.0
scene.cycles.sample_clamp_indirect = 0.0
scene.view_settings.view_transform = 'Standard'
bpy.context.view_layer.update()

# ---- added for rendering (the .blend has no active camera and no usable light): camera, sun
cam_auto = bpy.data.cameras.new('AutoCamera')
cam_auto.lens = 50.0
cam_auto.sensor_width = 36.0
cam_auto.clip_end = 5648.95
ob_auto_camera = bpy.data.objects.new('AutoCamera', cam_auto)
scene.collection.objects.link(ob_auto_camera)
ob_auto_camera.location = (265.378, -386.254, 401.25)
ob_auto_camera.rotation_euler = (1.09748, -7.21219e-08, 0.694738)
scene.camera = ob_auto_camera
light_auto_sun = bpy.data.lights.new('AutoSun', 'SUN')
light_auto_sun.energy = 3.0
light_auto_sun.angle = 0.0523599
ob_auto_sun = bpy.data.objects.new('AutoSun', light_auto_sun)
scene.collection.objects.link(ob_auto_sun)
ob_auto_sun.rotation_euler = (0.872665, 0.174533, 0.523599)
bpy.context.view_layer.update()
